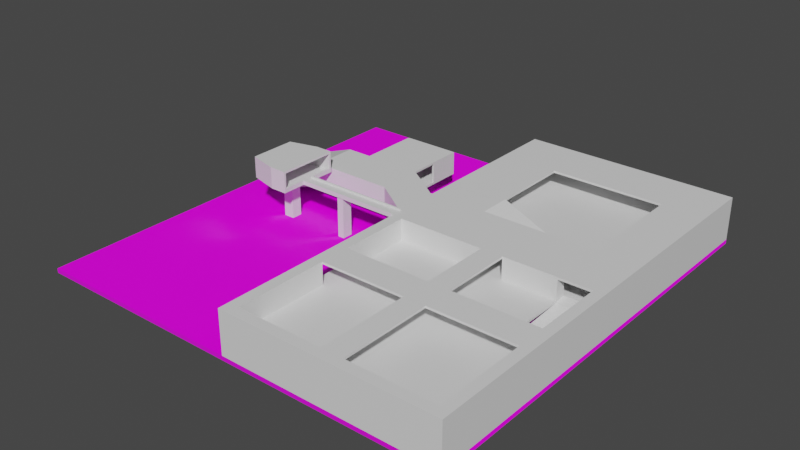 # Source: SimpleLevel.blend  (saved by Blender 3.1.7; exported with 4.5.12 LTS)
import bpy
from mathutils import Matrix  # noqa: F401  (used for matrix-valued properties, if any)

bpy.ops.wm.read_factory_settings(use_empty=True)
scene = bpy.context.scene
scene.name = 'Scene'

# ---- collections
col_collection = bpy.data.collections.new('Collection'); scene.collection.children.link(col_collection)

# ---- images (referenced by path relative to the original .blend; pixels are not part of the script)
import os
ASSET_DIR = os.environ.get("B2B_ASSET_DIR", "")  # directory of the original .blend (textures are referenced by path, not embedded)
HERE = os.path.dirname(os.path.abspath(__file__))  # packed textures are extracted next to this script under _unpacked/

def load_image(name, relpath, width, height, colorspace="sRGB"):
    """Load a texture the original file referenced (path relative to the .blend, or extracted next to this script)."""
    p = next((c for c in (os.path.join(HERE, relpath), os.path.join(ASSET_DIR, relpath)) if relpath and os.path.exists(c)), "")
    if p:
        img = bpy.data.images.load(p, check_existing=True)
        img.name = name
    else:  # same state as the original file: an image datablock whose file is absent (Cycles renders it pink)
        img = bpy.data.images.new(name, width, height)
        img.source = "FILE"
        img.filepath = "//" + (relpath or name)
    img.colorspace_settings.name = colorspace
    return img
img_concrete023_1k_color_jpg = load_image('Concrete023_1K_Color.jpg', 'Concrete023_1K_Color.jpg', 1024, 1024, 'sRGB')
img_concrete023_1k_normalgl_jpg = load_image('Concrete023_1K_NormalGL.jpg', 'Concrete023_1K_NormalGL.jpg', 1024, 1024, 'Non-Color')
img_concrete023_1k_roughness_jpg = load_image('Concrete023_1K_Roughness.jpg', 'Concrete023_1K_Roughness.jpg', 1024, 1024, 'Non-Color')

# ---- materials (node trees are filled in below, after node groups)
mat_ground = bpy.data.materials.new('Ground')
mat_ground.alpha_threshold = 0.0
mat_ground.use_backface_culling = True
mat_ground.use_transparent_shadow = False
mat_ground.line_color = (0.0, 0.0, 0.0, 1.0)
mat_walls = bpy.data.materials.new('walls')
mat_walls.use_transparent_shadow = False
mat_floor = bpy.data.materials.new('Floor')
mat_floor.use_transparent_shadow = False
mat_roof = bpy.data.materials.new('Roof')
mat_roof.use_transparent_shadow = False

# ---- material node trees
mat_ground.use_nodes = True; mat_ground.node_tree.nodes.clear()
_N = mat_ground.node_tree.nodes; _L = mat_ground.node_tree.links
n0 = _N.new('ShaderNodeTexImage'); n0.name = 'Image Texture'; n0.location = (-392, 253)
n0.image = img_concrete023_1k_color_jpg
n1 = _N.new('ShaderNodeOutputMaterial'); n1.name = 'Material Output'; n1.location = (398, 299)
n2 = _N.new('ShaderNodeBsdfPrincipled'); n2.name = 'Principled BSDF'; n2.location = (165, 275)
n2.distribution = 'GGX'
n2.subsurface_method = 'RANDOM_WALK_SKIN'
n2.inputs[3].default_value = 1.45
n2.inputs[27].default_value = (0.0, 0.0, 0.0, 1.0)
n2.inputs[28].default_value = 1.0
n3 = _N.new('ShaderNodeTexImage'); n3.name = 'Image Texture.002'; n3.location = (-183, -264)
n3.image = img_concrete023_1k_normalgl_jpg
n4 = _N.new('ShaderNodeTexImage'); n4.name = 'Image Texture.001'; n4.location = (-186, 6)
n4.image = img_concrete023_1k_roughness_jpg
_L.new(n2.outputs[0], n1.inputs[0])
_L.new(n0.outputs[0], n2.inputs[0])
_L.new(n3.outputs[0], n2.inputs[5])
_L.new(n4.outputs[0], n2.inputs[2])
n1.is_active_output = True
mat_walls.use_nodes = True; mat_walls.node_tree.nodes.clear()
_N = mat_walls.node_tree.nodes; _L = mat_walls.node_tree.links
n0 = _N.new('ShaderNodeBsdfPrincipled'); n0.name = 'Principled BSDF'; n0.location = (10, 300)
n0.distribution = 'GGX'
n0.subsurface_method = 'RANDOM_WALK_SKIN'
n0.inputs[3].default_value = 1.45
n0.inputs[27].default_value = (0.0, 0.0, 0.0, 1.0)
n0.inputs[28].default_value = 1.0
n1 = _N.new('ShaderNodeOutputMaterial'); n1.name = 'Material Output'; n1.location = (300, 300)
_L.new(n0.outputs[0], n1.inputs[0])
n1.is_active_output = True
mat_floor.use_nodes = True; mat_floor.node_tree.nodes.clear()
_N = mat_floor.node_tree.nodes; _L = mat_floor.node_tree.links
n0 = _N.new('ShaderNodeBsdfPrincipled'); n0.name = 'Principled BSDF'; n0.location = (10, 300)
n0.distribution = 'GGX'
n0.subsurface_method = 'RANDOM_WALK_SKIN'
n0.inputs[3].default_value = 1.45
n0.inputs[27].default_value = (0.0, 0.0, 0.0, 1.0)
n0.inputs[28].default_value = 1.0
n1 = _N.new('ShaderNodeOutputMaterial'); n1.name = 'Material Output'; n1.location = (300, 300)
_L.new(n0.outputs[0], n1.inputs[0])
n1.is_active_output = True
mat_roof.use_nodes = True; mat_roof.node_tree.nodes.clear()
_N = mat_roof.node_tree.nodes; _L = mat_roof.node_tree.links
n0 = _N.new('ShaderNodeBsdfPrincipled'); n0.name = 'Principled BSDF'; n0.location = (10, 300)
n0.distribution = 'GGX'
n0.subsurface_method = 'RANDOM_WALK_SKIN'
n0.inputs[3].default_value = 1.45
n0.inputs[27].default_value = (0.0, 0.0, 0.0, 1.0)
n0.inputs[28].default_value = 1.0
n1 = _N.new('ShaderNodeOutputMaterial'); n1.name = 'Material Output'; n1.location = (300, 300)
_L.new(n0.outputs[0], n1.inputs[0])
n1.is_active_output = True

# ---- world
world_world = bpy.data.worlds.new('World'); scene.world = world_world
world_world.use_nodes = True; world_world.node_tree.nodes.clear()
_N = world_world.node_tree.nodes; _L = world_world.node_tree.links
n0 = _N.new('ShaderNodeOutputWorld'); n0.name = 'World Output'; n0.location = (300, 300)
n1 = _N.new('ShaderNodeBackground'); n1.name = 'Background'; n1.location = (10, 300)
n1.inputs[0].default_value = (0.05088, 0.05088, 0.05088, 1.0)
_L.new(n1.outputs[0], n0.inputs[0])
n0.is_active_output = True
world_world.color = (0.05088, 0.05088, 0.05088)
world_world.use_sun_shadow = False
world_world.sun_shadow_jitter_overblur = 0.0

# ---- meshes
me_cube = bpy.data.meshes.new('Cube')
me_cube.from_pydata([(-100.0, 0.0, 1.0), (0.0, 100.0, 1.0), (100.0, 0.0, 1.0), (0.0, -100.0, 1.0), (100.0, 100.0, 1.0), (100.0, 100.0, -1.0), (100.0, -100.0, -1.0), (-100.0, 100.0, 1.0), (-100.0, 100.0, -1.0), (-100.0, -100.0, 1.0), (-100.0, -100.0, -1.0), (0.0, -5.0, 1.0), (100.0, -5.0, 1.0), (5.0, -100.0, 1.0), (5.0, -5.0, 1.0), (0.0, -52.0, 1.0), (5.0, -52.0, 1.0), (0.0, -38.0, 1.0), (5.0, -38.0, 1.0), (0.0, 0.5, 10.0), (100.0, -5.0, 10.0), (0.0, -52.0, 10.0), (0.0, -100.0, 10.0), (5.0, -100.0, 10.0), (0.0, -5.0, 10.0), (0.0, -38.0, 10.0), (5.0, -38.0, 10.0), (74.0, -30.0, 1.0), (95.0, -100.0, 1.0), (100.0, -100.0, 1.0), (100.0, -100.0, 10.0), (95.0, -100.0, 10.0), (95.0, -95.0, 10.0), (95.0, -95.0, 1.0), (5.0, -100.0, 1.0), (5.0, -100.0, 10.0), (5.0, -95.0, 10.0), (5.0, -95.0, 1.0), (97.5, -5.0, 1.0), (100.0, -5.0, 5.5), (97.5, -5.0, 10.0), (80.0, -5.0, 1.0), (95.0, -5.0, 1.0), (95.0, -30.0, 1.0), (1.606e-08, -52.0, 11.0), (1.606e-08, -100.0, 11.0), (5.0, -100.0, 11.0), (1.606e-08, -5.0, 11.0), (5.0, -5.0, 11.0), (1.606e-08, -38.0, 11.0), (5.0, -38.0, 11.0), (5.0, -100.0, 21.0), (100.0, -5.0, 11.0), (95.0, -100.0, 11.0), (100.0, -100.0, 11.0), (95.0, -95.0, 11.0), (5.0, -95.0, 11.0), (5.0, -100.0, 11.0), (95.0, -5.0, 11.0), (95.0, -30.0, 10.0), (95.0, -30.0, 11.0), (5.0, -30.0, 10.0), (5.0, -95.0, 10.0), (5.0, -30.0, 11.0), (5.0, -95.0, 11.0), (73.0, -30.0, 11.0), (5.0, -5.0, 10.0), (97.5, 3.338e-06, 10.0), (5.0, -2.527e-05, 10.0), (27.0, 22.0, 11.0), (73.0, -5.001, 11.0), (73.0, -5.001, 10.0), (50.0, 22.0, 11.0), (73.0, -0.0005441, 10.0), (100.0, 1.287e-05, 10.0), (95.0, -1.097e-05, 10.0), (4.217e-08, -100.0, 21.0), (100.0, 1.287e-05, 11.0), (95.0, -1.097e-05, 11.0), (80.0, -5.001, 11.0), (80.0, -0.0005975, 11.0), (80.0, -0.0005975, 10.0), (80.0, -5.001, 10.0), (80.0, -30.0, 10.0), (80.0, -30.0, 11.0), (73.0, -30.0, 10.0), (95.0, -5.001, 10.0), (100.0, 95.0, 11.0), (0.0003664, 95.0, 11.0), (27.0, 37.0, 11.0), (95.0, 95.0, 10.0), (97.5, 95.0, 10.0), (5.0, 95.0, 10.0), (100.0, 95.0, 10.0), (73.0, 21.0, 20.0), (73.0, 95.0, 10.0), (0.0003282, 95.0, 10.0), (95.0, 95.0, 11.0), (80.0, 95.0, 11.0), (80.0, 95.0, 10.0), (97.5, 100.0, 11.0), (100.0, 100.0, 11.0), (0.0003829, 100.0, 11.0), (5.0, 100.0, 11.0), (97.5, 100.0, 10.0), (5.0, 100.0, 10.0), (100.0, 100.0, 10.0), (73.0, 100.0, 11.0), (73.0, 100.0, 10.0), (0.0003448, 100.0, 10.0), (80.0, 100.0, 11.0), (80.0, 100.0, 10.0), (95.0, 100.0, 11.0), (95.0, 100.0, 10.0), (97.5, -8.377e-06, 1.0), (95.0, 95.0, 0.9999), (97.5, 95.0, 0.9999), (73.0, 100.0, 0.9999), (73.0, 95.0, 0.9999), (100.0, 95.0, 0.9999), (5.0, 95.0, 0.9999), (5.0, 100.0, 0.9999), (80.0, 95.0, 0.9999), (97.5, 100.0, 0.9999), (80.0, 100.0, 0.9999), (95.0, 100.0, 0.9999), (3.414e-08, -100.0, 20.0), (5.0, -100.0, 20.0), (-27.42, -5.0, 20.0), (5.0, -5.0, 20.0), (3.414e-08, -38.0, 20.0), (5.0, -38.0, 20.0), (100.0, -5.0, 20.0), (95.0, -100.0, 20.0), (100.0, -100.0, 20.0), (95.0, -95.0, 20.0), (5.0, -95.0, 20.0), (5.0, -100.0, 20.0), (95.0, -30.0, 20.0), (95.0, -5.0, 20.0), (100.0, 1.866e-05, 20.0), (-27.42, 2.42e-05, 20.0), (5.0, -1.949e-05, 20.0), (73.0, -5.001, 20.0), (73.0, -0.0005383, 20.0), (100.0, 95.0, 20.0), (0.0003664, 95.0, 20.0), (5.0, 95.0, 20.0), (73.0, 95.0, 20.0), (5.0, 100.0, 20.0), (73.0, 100.0, 20.0), (80.0, 95.0, 20.0), (95.0, 95.0, 20.0), (97.5, 100.0, 20.0), (100.0, 100.0, 20.0), (0.0003829, 100.0, 20.0), (95.0, 100.0, 20.0), (80.0, 100.0, 20.0), (4.217e-08, -5.0, 21.0), (5.0, -5.0, 21.0), (4.217e-08, -38.0, 21.0), (5.0, -38.0, 21.0), (97.5, -5.0, 21.0), (100.0, -5.0, 21.0), (95.0, -100.0, 21.0), (100.0, -100.0, 21.0), (95.0, -95.0, 21.0), (5.0, -95.0, 21.0), (5.0, -100.0, 21.0), (95.0, -30.0, 21.0), (95.0, -5.0, 21.0), (97.5, 9.833e-06, 21.0), (100.0, 1.937e-05, 21.0), (3.819e-05, 1.937e-05, 21.0), (5.0, -1.878e-05, 21.0), (73.0, -5.001, 21.0), (73.0, -0.0005376, 21.0), (80.0, -5.001, 21.0), (97.5, 95.0, 21.0), (100.0, 95.0, 21.0), (0.0003664, 95.0, 21.0), (5.0, 95.0, 21.0), (73.0, 95.0, 21.0), (5.0, 100.0, 21.0), (73.0, 100.0, 21.0), (80.0, 95.0, 21.0), (95.0, 95.0, 21.0), (97.5, 100.0, 21.0), (100.0, 100.0, 21.0), (0.0003829, 100.0, 21.0), (80.0, 100.0, 21.0), (95.0, 100.0, 21.0), (55.0, -5.0, 11.0), (55.0, -0.0003686, 11.0), (55.0, -0.0003628, 20.0), (55.0, -5.0, 20.0), (55.0, -0.0003621, 21.0), (45.0, -5.0, 11.0), (45.0, -0.0002923, 11.0), (45.0, -5.0, 20.0), (45.0, -0.0002865, 20.0), (45.0, -5.0, 21.0), (45.0, -0.0002858, 21.0), (5.0, -52.0, 10.0), (5.0, -52.0, 11.0), (5.0, 30.0, 10.0), (0.0001641, 30.0, 10.0), (5.0, 40.0, 10.0), (0.0002509, 40.0, 10.0), (5.0, 40.0, 0.9999), (-5.239e-11, -1.027e-05, 1.0), (5.0, -3.555e-05, 1.0), (0.0003282, 95.0, 0.9999), (0.0002509, 40.0, 0.9999), (5.0, 30.0, 0.9999), (0.0001641, 30.0, 0.9999), (73.0, -0.0005441, 11.0), (5.0, -2.527e-05, 11.0), (73.0, 95.0, 11.0), (5.0, 95.0, 11.0), (73.0, 21.0, 21.0), (27.0, 22.0, 21.0), (50.0, 37.0, 11.0), (27.0, 37.0, 21.0), (0.0002045, 21.0, 20.0), (5.0, 21.0, 20.0), (80.0, 21.0, 20.0), (5.0, 21.0, 21.0), (0.0002045, 21.0, 21.0), (80.0, 21.0, 21.0), (55.0, 21.0, 21.0), (55.0, 21.0, 20.0), (45.0, 21.0, 21.0), (45.0, 21.0, 20.0), (80.0, 22.0, 21.0), (73.0, 22.0, 21.0), (0.0002124, 21.5, 21.0), (5.0, 22.0, 21.0), (0.0002124, 21.5, 20.0), (5.0, 22.0, 20.0), (80.0, 22.0, 20.0), (73.0, 22.0, 20.0), (55.0, 22.0, 21.0), (45.0, 22.0, 21.0), (45.0, 22.0, 20.0), (27.0, 22.0, 20.0), (80.0, -5.0, 20.0), (55.0, -5.0, 21.0), (95.0, -0.0007019, 21.0), (55.0, 22.0, 20.0), (95.0, -0.0007019, 20.0), (80.0, -0.0005875, 21.0), (80.0, -0.0005875, 20.0), (-30.58, -5.0, 20.0), (-30.58, -2.408e-05, 20.0), (-58.0, -5.0, 21.0), (-58.0, -3.016e-05, 21.0), (-63.0, -5.0, 21.0), (-63.0, 3.087e-05, 21.0), (-63.0, 3.016e-05, 20.0), (-63.0, -5.0, 20.0), (-58.0, 11.0, 20.0), (-58.0, 11.0, 21.0), (-58.0, -16.0, 20.0), (-58.0, -16.0, 21.0), (-70.78, -12.78, 21.0), (-70.78, 7.778, 21.0), (-70.78, 7.778, 20.0), (-70.78, -12.78, 20.0), (-58.0, 11.97, 20.0), (-58.0, 11.97, 21.0), (-58.0, -16.97, 20.0), (-58.0, -16.97, 21.0), (-71.57, -13.39, 21.0), (-71.57, 8.393, 21.0), (-71.57, 8.393, 20.0), (-71.57, -13.39, 20.0), (-70.78, -12.78, 22.0), (-70.78, 7.778, 22.0), (-58.0, -16.0, 22.0), (-58.0, -16.97, 22.0), (-58.0, 11.0, 22.0), (-71.57, -13.39, 22.0), (-71.57, 8.393, 22.0), (-58.0, 11.97, 22.0), (-58.0, 11.0, 29.0), (-70.78, 7.778, 29.0), (-58.0, 11.97, 29.0), (-71.57, 8.393, 29.0), (-58.0, -16.0, 29.0), (-58.0, -16.97, 29.0), (-70.78, -12.78, 29.0), (-71.57, -13.39, 29.0), (-58.0, 11.0, 30.0), (-70.78, 7.778, 30.0), (-58.0, 11.97, 30.0), (-71.57, 8.393, 30.0), (-58.0, -16.0, 30.0), (-58.0, -16.97, 30.0), (-70.78, -12.78, 30.0), (-71.57, -13.39, 30.0), (-58.0, -5.0, 1.0), (-58.0, -3.087e-05, 1.0), (-63.0, -5.0, 1.0), (-63.0, 3.016e-05, 1.0), (-51.0, -0.0001136, 20.0), (-51.0, -0.0001129, 21.0), (-51.0, -5.0, 20.0), (-51.0, -5.0, 21.0), (-51.0, 11.0, 20.0), (-51.0, 11.0, 21.0), (-51.0, -16.0, 20.0), (-51.0, -16.0, 21.0), (-51.0, -16.97, 20.0), (-51.0, -16.97, 21.0), (-51.0, 11.97, 20.0), (-51.0, 11.97, 21.0), (-51.0, -16.97, 22.0), (-51.0, -16.0, 22.0), (-51.0, 11.97, 22.0), (-51.0, 11.0, 29.0), (-51.0, -16.97, 29.0), (-51.0, 11.0, 30.0), (3.414e-08, -5.0, 20.0), (-58.0, -3.087e-05, 20.0), (-58.0, -5.0, 20.0), (-27.42, -5.0, 1.0), (-27.42, 2.42e-05, 1.0), (-30.58, -2.408e-05, 1.0), (-30.58, -5.0, 1.0), (-50.0, -0.0001249, 21.0), (-50.0, -5.0, 21.0), (-50.0, 11.0, 20.0), (-50.0, 11.0, 21.0), (-50.0, -16.0, 20.0), (-50.0, -16.0, 21.0), (-50.0, -16.97, 20.0), (-50.0, -16.97, 21.0), (-50.0, 11.97, 20.0), (-50.0, 11.97, 21.0), (-50.0, -16.0, 29.0), (-50.0, -16.97, 29.0), (-51.0, -16.97, 30.0), (-50.0, -16.97, 30.0), (-51.0, 11.97, 29.0), (-50.0, 11.97, 29.0), (-50.0, 11.0, 29.0), (-51.0, 11.97, 30.0), (-50.0, 11.97, 30.0), (-50.0, 11.0, 30.0), (-51.0, -16.0, 29.0), (-50.0, -16.0, 30.0), (-51.0, -16.0, 30.0), (27.0, 95.0, 20.0), (27.0, 95.0, 21.0), (73.0, 75.0, 21.0), (73.0, 75.0, 20.0), (80.0, 75.0, 20.0), (80.0, 75.0, 21.0), (27.0, 75.0, 20.0), (27.0, 75.0, 21.0), (-0.0001068, -52.0, 20.0), (5.0, -52.0, 20.0), (-0.0001068, -52.0, 21.0), (5.0, -52.0, 21.0), (0.0002045, 21.0, 11.0), (5.0, 21.0, 11.0), (5.0, 22.0, 11.0), (0.0002124, 21.5, 11.0), (-50.0, -5.0, 20.0), (-50.0, -6.109e-06, 20.0), (5.301e-07, -5.5, 20.0), (5.381e-07, -5.5, 21.0), (-50.0, 0.5, 21.0), (-50.0, -5.5, 20.0), (-50.0, -5.5, 21.0), (-50.0, 0.5, 20.0), (-50.0, -5.396e-06, 22.0), (3.819e-05, 1.937e-05, 22.0), (4.217e-08, -5.0, 22.0), (-50.0, 0.5, 22.0), (3.769e-05, 0.5, 22.0), (5.381e-07, -5.5, 22.0), (-50.0, -5.5, 22.0), (-51.0, -5.0, 22.0), (-51.0, 11.0, 22.0), (-51.0, -0.0001123, 22.0), (-50.0, -16.0, 22.0), (-50.0, -5.0, 22.0), (-50.0, 11.0, 22.0), (-71.57, 8.393, 28.0), (-70.78, 7.778, 28.0), (-71.57, -13.39, 28.0), (-70.78, -12.78, 28.0), (95.0, -38.0, 20.0), (95.0, -38.0, 21.0), (95.0, -52.0, 20.0), (95.0, -52.0, 21.0), (45.0, -38.0, 21.0), (45.0, -38.0, 20.0), (55.0, -38.0, 21.0), (55.0, -38.0, 20.0), (45.0, -95.0, 21.0), (45.0, -95.0, 20.0), (55.0, -95.0, 21.0), (55.0, -95.0, 20.0), (45.0, -52.0, 21.0), (45.0, -52.0, 20.0), (55.0, -52.0, 21.0), (55.0, -52.0, 20.0), (-1.0, 21.5, 20.0), (-1.0, 21.0, 20.0), (-1.0, 21.5, 11.0), (-1.0, 21.0, 11.0), (0.0002124, 21.5, 10.0), (0.0002045, 21.0, 10.0), (-1.0, 21.5, 10.0), (-1.0, 21.0, 10.0), (-1.0, 1.0, 11.0), (5.196e-05, 1.0, 11.0), (-1.0, 1.0, 10.0), (5.196e-05, 1.0, 10.0), (-0.9998, 21.0, 21.0), (-0.9998, 21.5, 21.0), (4.956e-05, 0.5, 20.0), (4.957e-05, 0.5, 21.0), (-1.0, 0.5, 21.0), (-1.0, 0.5, 11.0), (4.433e-05, 0.5, 11.0), (-1.0, 0.5, 10.0), (-1.0, 1.0, 20.0), (5.196e-05, 1.0, 20.0), (-1.0, 0.5, 20.0), (-11.0, 28.5, 20.0), (-11.0, 28.0, 20.0), (-11.0, 28.5, 11.0), (-11.0, 28.0, 11.0), (-11.0, 28.5, 10.0), (-11.0, 28.0, 10.0), (-11.0, 8.0, 11.0), (-11.0, 8.0, 10.0), (-11.0, 28.0, 21.0), (-11.0, 28.5, 21.0), (-11.0, 7.5, 20.0), (-11.0, 7.5, 21.0), (-11.0, 7.5, 11.0), (-11.0, 7.5, 10.0), (-11.0, 8.0, 20.0), (-20.0, 34.5, 20.0), (-20.0, 34.0, 20.0), (-20.0, 34.5, 11.0), (-20.0, 34.0, 11.0), (-20.0, 34.5, 10.0), (-20.0, 34.0, 10.0), (-20.0, 14.0, 11.0), (-20.0, 14.0, 10.0), (-20.0, 34.0, 21.0), (-20.0, 34.5, 21.0), (-20.0, 13.5, 21.0), (-20.0, 13.5, 11.0), (-20.0, 13.5, 10.0), (-20.0, 13.5, 20.0), (-20.0, 14.0, 20.0), (-21.0, 34.0, 11.0), (-31.0, 44.0, 10.0), (-21.0, 14.0, 11.0), (-21.0, 14.0, 10.0), (-21.0, 13.5, 21.0), (-21.0, 34.0, 21.0), (-21.0, 13.5, 11.0), (-21.0, 13.5, 10.0), (-21.0, 13.5, 20.0), (-21.0, 14.0, 20.0), (-46.0, 34.0, 11.0), (-36.0, 44.0, 10.0), (-46.0, 14.0, 11.0), (-46.0, 14.0, 10.0), (-46.0, 13.5, 21.0), (-46.0, 34.0, 21.0), (-46.0, 13.5, 11.0), (-46.0, 13.5, 10.0), (-46.0, 13.5, 20.0), (-46.0, 14.0, 20.0), (-20.0, 62.0, 11.0), (-20.0, 62.0, 10.0), (-21.0, 62.0, 11.0), (-31.0, 52.0, 10.0), (-20.0, 62.0, 20.0), (-20.0, 62.0, 21.0), (-21.0, 62.0, 21.0), (-46.0, 62.0, 21.0), (-46.0, 62.0, 11.0), (-36.0, 52.0, 10.0), (-46.0, 62.0, 20.0), (-21.0, 34.5, 20.0), (-21.0, 34.0, 20.0), (-21.0, 34.5, 11.0), (-47.0, 62.0, 21.0), (-47.0, 34.0, 21.0), (-47.0, 34.0, 11.0), (-47.0, 34.0, 10.0), (-47.0, 14.0, 11.0), (-47.0, 14.0, 10.0), (-47.0, 13.5, 20.0), (-47.0, 13.5, 21.0), (-47.0, 13.5, 11.0), (-47.0, 13.5, 10.0), (-47.0, 14.0, 20.0), (-47.0, 62.0, 11.0), (-47.0, 62.0, 10.0), (-46.0, 34.5, 11.0), (-47.0, 34.5, 11.0), (-46.0, 34.5, 20.0), (-46.0, 34.0, 20.0), (-47.0, 34.5, 20.0), (-47.0, 34.0, 20.0), (-47.0, 34.5, 21.0), (-47.0, 63.0, 11.0), (-46.0, 63.0, 11.0), (-46.0, 63.0, 10.0), (-47.0, 63.0, 10.0), (-20.0, 63.0, 11.0), (-20.0, 63.0, 10.0), (-21.0, 63.0, 11.0), (-21.0, 63.0, 10.0), (-20.0, 48.0, 11.0), (-21.0, 48.0, 11.0), (-21.0, 62.0, 20.0), (-21.0, 48.0, 20.0), (-20.0, 48.0, 20.0), (-47.0, 62.0, 20.0), (-47.0, 63.0, 20.0), (-46.0, 63.0, 20.0), (-21.0, 63.0, 20.0), (-20.0, 63.0, 20.0), (-47.0, 63.0, 21.0), (-46.0, 63.0, 21.0), (-21.0, 63.0, 21.0), (-20.0, 63.0, 21.0), (-47.0, 34.5, 10.0), (-59.0, 34.5, 21.0), (-59.0, 34.0, 21.0), (-59.0, 34.0, 11.0), (-59.0, 34.0, 10.0), (-59.0, 14.0, 11.0), (-59.0, 14.0, 10.0), (-59.0, 13.5, 20.0), (-59.0, 13.5, 21.0), (-59.0, 13.5, 11.0), (-59.0, 13.5, 10.0), (-59.0, 14.0, 20.0), (-59.0, 34.5, 11.0), (-59.0, 34.5, 20.0), (-59.0, 34.0, 20.0), (-59.0, 34.5, 10.0), (-84.0, 34.5, 12.0), (-84.0, 34.0, 12.0), (-84.0, 34.0, 2.0), (-84.0, 34.0, 1.0), (-84.0, 14.0, 2.0), (-84.0, 14.0, 1.0), (-84.0, 13.5, 11.0), (-84.0, 13.5, 12.0), (-84.0, 13.5, 2.0), (-84.0, 13.5, 1.0), (-84.0, 14.0, 11.0), (-84.0, 34.5, 2.0), (-84.0, 34.5, 11.0), (-84.0, 34.0, 11.0), (-84.0, 34.5, 1.0), (-88.0, 34.0, 1.0), (-88.0, 14.0, 1.0), (-88.0, 13.5, 1.0), (-88.0, 34.5, 1.0), (-46.0, 34.0, 10.0), (-21.0, 34.0, 10.0), (-46.0, 62.0, 10.0), (-21.0, 62.0, 10.0), (-36.0, 44.0, 1.001), (-31.0, 44.0, 1.001), (-36.0, 52.0, 1.001), (-31.0, 52.0, 1.001), (-84.0, 13.5, 3.0), (-84.0, 14.0, 3.0), (-84.0, 34.5, 3.0), (-84.0, 34.0, 3.0), (-88.0, 34.0, 2.0), (-88.0, 34.5, 2.0), (-88.0, 14.0, 2.0), (-88.0, 13.5, 2.0), (-46.0, 41.5, 11.0), (-47.0, 41.5, 11.0), (-46.0, 41.5, 20.0), (-47.0, 41.5, 20.0), (-47.0, 41.5, 12.78), (-46.0, 41.5, 12.78), (-46.0, 62.0, 11.0), (-47.0, 62.0, 11.0), (-47.0, 62.0, 12.78), (-46.0, 62.0, 12.78)], [(117, 124)], [(1, 7, 0, 210), (4, 1, 210, 2), (13, 16, 203, 23), (210, 0, 9, 3, 15, 17, 11), (8, 5, 6, 10), (6, 29, 13, 3, 9, 10), (5, 4, 2, 12, 29, 6), (8, 7, 1, 4, 5), (10, 9, 0, 7, 8), (12, 38, 42, 41, 14, 18, 16, 13, 29), (18, 17, 15, 16), (15, 3, 22, 21), (74, 19, 24, 66, 82, 86, 40, 20), (12, 39, 20, 30, 29), (210, 11, 24, 19), (2, 210, 19, 74), (12, 2, 74, 20, 39), (25, 26, 203, 21), (65, 85, 71, 70), (18, 14, 66, 26), (16, 15, 21, 203), (14, 11, 24, 66), (17, 18, 26, 25), (11, 17, 25, 24), (3, 13, 23, 22), (28, 29, 30, 31), (36, 35, 57, 56), (33, 28, 34, 37), (42, 38, 12, 29, 28, 33), (86, 42, 33, 32, 59), (36, 37, 34, 35), (28, 31, 35, 34), (32, 33, 37, 36), (31, 30, 54, 53), (14, 41, 82, 66), (86, 82, 27, 43), (82, 41, 27), (42, 86, 43), (41, 42, 43, 27), (70, 79, 246, 143), (60, 55, 135, 138), (79, 80, 252, 246), (217, 428, 424, 142), (21, 22, 45, 44), (30, 20, 52, 54), (22, 23, 46, 45), (66, 24, 19, 68), (20, 40, 67, 74), (86, 58, 78, 75), (23, 203, 204, 46), (203, 21, 44, 204), (35, 31, 53, 57), (24, 25, 49, 47), (32, 36, 56, 55), (26, 66, 48, 50), (86, 59, 60, 58), (61, 62, 64, 63), (59, 32, 62, 61, 85), (55, 60, 65, 63, 64), (32, 55, 64, 62), (60, 59, 85, 65), (70, 71, 66, 48), (85, 61, 66, 71), (63, 65, 70, 48), (61, 63, 48, 66), (205, 68, 211, 214), (24, 47, 428, 19), (102, 88, 146, 155), (217, 48, 70, 216), (66, 68, 73, 71), (428, 217, 219, 88), (216, 80, 98, 218), (45, 46, 127, 126), (97, 78, 250, 152), (52, 20, 74, 77), (40, 86, 75, 67), (55, 56, 136, 135), (80, 79, 82), (100, 112, 156, 153), (73, 68, 205, 207, 92, 95), (71, 73, 81, 82), (82, 81, 75, 86), (79, 70, 65, 84), (71, 82, 83, 85), (86, 75, 78), (82, 79, 84, 83), (80, 82, 86, 78), (80, 78, 97, 98), (65, 85, 83, 84), (218, 98, 151, 148), (92, 96, 212, 120), (44, 45, 126, 361), (88, 219, 147, 146), (93, 74, 2, 119), (57, 53, 133, 137), (81, 73, 95, 99), (67, 75, 90, 91), (19, 428, 88, 96, 208, 206), (56, 57, 137, 136), (95, 92, 120, 118), (75, 78, 97, 90), (75, 81, 99, 90), (77, 74, 93, 87), (226, 94, 241, 240), (105, 109, 102, 103), (105, 103, 107, 108), (106, 104, 100, 101), (104, 113, 112, 100), (108, 107, 110, 111), (111, 110, 112, 113), (99, 95, 108, 111), (96, 88, 102, 109), (104, 106, 4, 123), (97, 90, 113, 112), (52, 77, 140, 132), (90, 113, 125, 115), (67, 91, 116, 114), (143, 175, 247, 195), (87, 93, 106, 101), (120, 212, 1, 121), (118, 120, 121, 117), (2, 114, 116, 119), (116, 115, 125, 123), (115, 122, 124, 125), (119, 116, 123, 4), (91, 90, 115, 116), (105, 108, 117, 121), (108, 95, 118, 117), (109, 105, 121, 1), (96, 109, 1, 212), (90, 99, 122, 115), (106, 93, 119, 4), (74, 67, 114, 2), (113, 104, 123, 125), (99, 111, 124, 122), (111, 113, 125, 124), (136, 137, 168, 167), (156, 152, 186, 191), (132, 140, 172, 163), (140, 145, 179, 172), (185, 151, 252, 251), (134, 132, 163, 165), (155, 146, 180, 189), (70, 143, 195, 192), (151, 185, 358, 357), (133, 134, 165, 164), (48, 217, 198, 197), (330, 370, 324, 256), (130, 131, 362, 361), (145, 154, 188, 179), (194, 196, 230, 231), (46, 204, 362, 127), (78, 58, 139, 250), (80, 216, 144, 252), (101, 100, 153, 154), (204, 44, 361, 362), (98, 97, 152, 151), (219, 218, 148, 353, 147), (103, 102, 155, 149), (47, 49, 130, 323), (77, 87, 145, 140), (110, 107, 150, 157), (50, 48, 129, 131), (97, 112, 156, 152), (58, 60, 138, 139), (428, 47, 323, 424), (49, 50, 131, 130), (174, 159, 201, 202), (53, 54, 134, 133), (112, 110, 157, 156), (107, 103, 149, 150), (54, 52, 132, 134), (87, 101, 154, 145), (364, 363, 76, 51), (159, 158, 160, 161), (163, 162, 170, 169, 166, 164, 165), (164, 166, 167, 168), (158, 159, 174, 173), (171, 172, 179, 178), (162, 163, 172, 171), (170, 162, 171, 248), (176, 175, 177, 251), (180, 181, 183, 189), (182, 185, 190, 184), (178, 179, 188, 187), (181, 354, 182, 184, 183), (248, 171, 178, 186), (186, 178, 187, 191), (185, 186, 191, 190), (137, 133, 164, 168), (361, 126, 76, 363), (246, 252, 251, 177), (135, 136, 167, 166), (154, 153, 187, 188), (126, 127, 51, 76), (143, 246, 177, 175), (138, 135, 166, 169), (149, 155, 189, 183), (252, 144, 94, 226), (150, 149, 183, 184), (127, 362, 364, 51), (139, 170, 177, 246), (153, 156, 191, 187), (146, 147, 181, 180), (139, 138, 169, 170), (157, 150, 184, 190), (323, 130, 160, 158), (182, 354, 360, 355), (156, 157, 190, 191), (131, 129, 159, 161), (193, 192, 195, 194), (194, 195, 247, 196), (175, 176, 196, 247), (200, 142, 225, 233), (144, 216, 193, 194), (216, 70, 192, 193), (244, 243, 242, 249), (197, 198, 200, 199), (129, 48, 197, 199), (159, 129, 199, 201), (176, 251, 229, 220), (217, 142, 200, 198), (26, 50, 204, 203), (50, 49, 44, 204), (49, 25, 21, 44), (206, 205, 214, 215), (205, 206, 208, 207), (209, 213, 212, 120), (211, 210, 215, 214), (207, 208, 213, 209), (19, 206, 215, 210), (208, 96, 212, 213), (92, 207, 209, 120), (68, 19, 210, 211), (72, 69, 217, 216), (89, 222, 218, 219), (222, 72, 216, 218), (69, 89, 219, 217), (221, 72, 222, 223), (69, 72, 221), (89, 69, 221, 223), (222, 89, 223), (229, 226, 240, 234), (94, 231, 249, 241), (233, 225, 239, 245, 244), (144, 194, 231, 94), (173, 174, 227, 228), (142, 424, 224, 225), (200, 233, 231, 194), (174, 202, 232, 227), (251, 252, 226, 229), (196, 176, 220, 230), (424, 173, 228, 224), (245, 239, 147, 353), (240, 241, 235, 234), (235, 241, 249, 242), (245, 221, 243, 244), (233, 244, 249, 231), (228, 236, 423, 422), (231, 230, 242, 249), (220, 229, 234, 235), (227, 232, 243, 221, 237), (230, 220, 235, 242), (225, 224, 365, 366), (228, 227, 237, 236), (221, 245, 353, 354), (238, 236, 180, 146), (239, 238, 146, 147), (236, 237, 181, 180), (237, 221, 354, 181), (151, 152, 250, 252), (186, 185, 251, 248), (252, 250, 248, 251), (202, 201, 247, 196), (243, 232, 230, 242), (247, 201, 398, 400), (232, 202, 196, 230), (199, 200, 194, 195), (152, 186, 248, 250), (250, 139, 246, 252), (170, 248, 251, 177), (255, 256, 258, 257), (128, 253, 329, 326), (369, 331, 255, 325), (158, 173, 330, 256, 255, 331), (255, 257, 265, 264), (324, 325, 301, 302), (324, 259, 267, 261), (257, 258, 266, 265), (290, 280, 317, 321), (268, 263, 271, 276), (324, 261, 309, 305), (271, 263, 311, 313), (279, 289, 350, 318), (259, 260, 268, 267), (260, 325, 263, 268), (258, 256, 262, 266), (275, 276, 273, 274), (270, 269, 275, 274), (271, 272, 273, 276), (266, 262, 281, 278), (270, 284, 319, 316), (261, 267, 275, 269), (273, 272, 280, 282), (267, 268, 276, 275), (278, 281, 285, 286), (277, 278, 283, 282), (277, 282, 292, 291), (265, 266, 278, 277), (270, 274, 283, 284), (274, 273, 282, 283), (264, 265, 277, 279), (272, 271, 313, 314), (284, 287, 344, 319), (298, 290, 321, 342), (284, 283, 288, 287), (283, 278, 286, 288), (292, 290, 298, 300), (279, 277, 291, 289), (289, 285, 320, 350), (282, 280, 290, 292), (294, 293, 295, 296), (299, 297, 293, 294), (300, 299, 294, 296), (287, 288, 296, 295), (297, 299, 300, 298), (287, 295, 347, 344), (292, 300, 296, 288), (291, 299, 294, 286), (269, 270, 316, 315), (289, 291, 286, 285), (288, 286, 391, 390), (302, 301, 303, 304), (259, 324, 302, 304), (260, 259, 304, 303), (325, 260, 303, 301), (314, 312, 318, 317), (309, 315, 338, 332), (312, 335, 387, 318), (306, 305, 370, 330), (315, 316, 339, 338), (310, 316, 319, 385), (320, 344, 347, 322), (385, 319, 344, 320), (317, 318, 350, 321), (321, 350, 352, 342), (352, 350, 320, 322), (255, 264, 312, 308), (281, 262, 310, 385), (325, 255, 308, 307), (297, 298, 342, 352), (262, 256, 306, 310), (256, 324, 305, 306), (263, 325, 307, 311), (295, 293, 322, 347), (280, 272, 314, 317), (264, 279, 318, 312), (285, 281, 385, 320), (261, 269, 315, 309), (293, 297, 352, 322), (128, 141, 424, 323), (141, 254, 324, 370, 424), (254, 253, 325, 324), (253, 128, 323, 369, 325), (327, 326, 329, 328), (254, 141, 327, 328), (253, 254, 328, 329), (141, 128, 326, 327), (334, 335, 337, 336), (330, 370, 332, 333), (369, 331, 335, 334), (333, 332, 338, 339), (313, 311, 334, 336), (314, 313, 336, 337), (307, 308, 331, 369), (335, 331, 388, 387), (337, 335, 340, 341), (339, 316, 344, 345), (311, 307, 369, 334), (305, 309, 332, 370), (335, 312, 350, 340), (312, 314, 321, 350), (314, 337, 341, 321), (352, 342, 343, 351), (321, 341, 343, 342), (341, 340, 351, 343), (340, 350, 352, 351), (346, 345, 348, 349), (333, 339, 345, 346), (310, 333, 346, 320), (316, 310, 320, 344), (347, 322, 349, 348), (345, 344, 347, 348), (346, 349, 351, 340), (349, 322, 352, 351), (320, 346, 340, 350), (147, 353, 354, 181), (356, 357, 358, 355), (359, 356, 355, 360), (185, 182, 355, 358), (354, 353, 359, 360), (353, 148, 356, 359), (148, 151, 357, 356), (361, 362, 364, 363), (160, 130, 361, 363), (161, 160, 363, 364), (362, 131, 394, 396), (366, 365, 368, 367), (238, 368, 412, 410), (368, 238, 146, 88), (239, 225, 366, 367), (367, 368, 88, 219), (239, 367, 219, 147), (173, 424, 425), (331, 369, 374, 375), (371, 372, 375, 374), (425, 424, 376, 373), (369, 323, 371, 374), (375, 372, 382, 383), (370, 330, 373, 376), (372, 158, 379, 382), (323, 158, 372, 371), (424, 370, 376), (377, 378, 381, 380), (379, 388, 383, 382), (373, 330, 377, 380), (425, 373, 380, 381), (173, 425, 381, 378), (331, 375, 383, 388), (330, 173, 378, 377), (158, 331, 388, 379), (384, 318, 387, 388), (385, 386, 377, 389), (333, 310, 385, 389), (308, 312, 318, 384), (330, 333, 389, 377), (331, 308, 384, 388), (306, 330, 377, 386), (310, 306, 386, 385), (393, 392, 390, 391), (291, 292, 392, 393), (292, 288, 390, 392), (286, 291, 393, 391), (394, 395, 397, 396), (364, 362, 396, 397), (161, 364, 397, 395), (131, 161, 395, 394), (398, 399, 401, 400), (201, 199, 399, 398), (195, 247, 400, 401), (199, 195, 401, 399), (402, 403, 405, 404), (406, 408, 409, 407), (405, 403, 407, 409), (402, 404, 408, 406), (404, 405, 409, 408), (403, 402, 406, 407), (417, 420, 440, 438), (365, 224, 411, 413), (224, 238, 410, 411), (412, 368, 414, 416), (414, 415, 417, 416), (415, 365, 419, 421), (432, 426, 444, 443), (368, 365, 415, 414), (421, 419, 428, 19), (417, 415, 421, 420), (365, 413, 418, 419), (412, 416, 437, 435), (429, 427, 445, 446), (411, 224, 424, 432), (236, 238, 410, 423), (424, 425, 426, 432), (432, 430, 447, 443), (228, 422, 426, 425), (224, 228, 425, 424), (428, 427, 429, 19), (420, 421, 19, 429), (411, 432, 443, 434), (428, 419, 431, 424), (431, 430, 432, 424), (427, 428, 424, 432), (419, 418, 430, 431), (423, 410, 433, 442), (442, 433, 448, 457), (435, 437, 452, 450), (444, 441, 456, 458), (437, 438, 453, 452), (443, 444, 458, 461), (447, 439, 454, 462), (433, 435, 450, 448), (420, 429, 446, 440), (427, 432, 443, 445), (418, 413, 436, 439), (430, 418, 439, 447), (416, 417, 438, 437), (422, 423, 442, 441), (413, 411, 434, 436), (426, 422, 441, 444), (410, 412, 435, 433), (451, 449, 495, 463), (451, 450, 452, 453), (455, 460, 470, 466), (449, 456, 457, 448), (459, 461, 471, 469), (460, 459, 469, 470), (449, 495, 527, 487), (446, 445, 459, 460), (434, 443, 461, 449), (440, 446, 460, 455), (438, 440, 455, 453), (443, 447, 462, 461), (439, 436, 451, 454), (436, 434, 449, 451), (445, 443, 461, 459), (441, 442, 457, 456), (471, 472, 482, 481), (575, 466, 476, 574), (473, 463, 526, 485, 491, 510), (467, 468, 478, 477), (449, 461, 471, 495), (461, 458, 467, 471), (462, 454, 465, 472), (453, 455, 466, 575), (458, 456, 468, 467), (451, 453, 484, 483, 525), (454, 451, 463, 465), (461, 462, 472, 471), (477, 478, 498, 504), (490, 493, 530, 497), (481, 477, 504, 503), (510, 491, 508, 511), (470, 469, 479, 480), (495, 471, 481, 513), (465, 463, 473, 475), (469, 471, 481, 479), (478, 468, 489, 490), (466, 470, 480, 476), (471, 467, 477, 481), (472, 465, 475, 482), (518, 517, 531, 532), (489, 527, 493, 490), (488, 487, 527, 489), (577, 576, 519, 524), (482, 475, 501, 507), (485, 526, 528, 527), (474, 492, 580, 578), (468, 456, 488, 489), (453, 575, 577, 484), (509, 508, 517, 520), (495, 513, 493, 527), (456, 449, 487, 488), (495, 494, 496, 463), (449, 448, 494, 495), (448, 450, 496, 494), (450, 451, 463, 496), (504, 498, 541, 547), (539, 500, 543, 554), (503, 504, 547, 546), (505, 503, 546, 548), (514, 516, 497, 530), (516, 514, 552, 540), (478, 490, 497, 516, 498), (513, 481, 503, 515), (480, 479, 505, 506), (493, 513, 515, 514, 530), (476, 480, 506, 502), (576, 574, 500, 539, 509), (481, 482, 507, 503), (574, 476, 502, 500), (479, 481, 503, 505), (475, 473, 499, 501), (501, 499, 542, 544), (513, 512, 514, 515), (499, 473, 513, 515), (473, 510, 512, 513), (514, 512, 592, 593), (503, 507, 550, 546), (521, 522, 524, 523), (523, 524, 519, 518), (518, 519, 520, 517), (576, 509, 520, 519), (517, 508, 530, 531), (523, 518, 532, 533), (484, 577, 524, 522), (483, 484, 522, 521), (463, 451, 525, 526), (528, 529, 487, 527), (483, 485, 527, 487), (526, 525, 529, 528), (525, 483, 487, 529), (534, 533, 537, 538), (508, 491, 493, 530), (521, 523, 533, 534), (483, 521, 534, 487), (491, 485, 527, 493), (489, 488, 538, 537), (497, 490, 536, 535), (490, 489, 537, 536), (533, 532, 536, 537), (532, 531, 535, 536), (531, 530, 497, 535), (487, 534, 538, 488), (509, 539, 511, 508), (546, 547, 562, 561), (540, 552, 567, 555), (544, 542, 557, 559), (553, 546, 561, 568), (543, 545, 560, 558), (550, 544, 559, 565), (548, 546, 561, 563), (515, 503, 546, 553), (499, 515, 553, 542), (511, 539, 554, 551), (506, 505, 548, 549), (498, 516, 540, 541), (514, 511, 551, 552), (502, 506, 549, 545), (507, 501, 544, 550), (500, 502, 545, 543), (563, 559, 583, 582), (556, 568, 561, 562), (569, 558, 570, 573), (559, 563, 561, 565), (557, 566, 584, 585), (566, 557, 568, 567), (568, 556, 555, 567), (554, 543, 558, 569), (542, 553, 568, 557), (547, 541, 556, 562), (551, 554, 569, 566), (552, 551, 566, 567), (549, 548, 563, 564), (541, 540, 555, 556), (546, 550, 565, 561), (545, 549, 564, 560), (564, 563, 572), (558, 560, 571, 570), (566, 569, 573), (560, 564, 572, 571), (559, 557, 570, 571), (474, 464, 575, 574), (486, 492, 576, 577), (492, 474, 574, 576), (464, 486, 577, 575), (579, 578, 580, 581), (464, 474, 578, 579), (486, 464, 579, 581), (492, 486, 581, 580), (582, 583, 588, 589), (585, 584, 587, 586), (573, 570, 586, 587), (572, 563, 582, 589), (570, 557, 585, 586), (559, 571, 588, 583), (571, 572, 589, 588), (566, 573, 587, 584), (595, 594, 593, 592), (510, 511, 591, 590), (512, 510, 590, 595, 592), (511, 514, 593, 594, 591), (590, 591, 597, 596), (596, 597, 598, 599), (595, 590, 596, 599), (594, 595, 599, 598), (591, 594, 598, 597)])
me_cube.polygons.foreach_set('material_index', [0, 0, 1, 0, 1, 0, 0, 0, 0, 0, 0, 1, 1, 1, 1, 1, 1, 1, 1, 1, 1, 1, 1, 1, 1, 1, 1, 1, 1, 1, 1, 1, 1, 1, 1, 1, 1, 1, 1, 1, 1, 1, 1, 1, 1, 1, 1, 1, 1, 1, 1, 1, 1, 1, 1, 1, 1, 1, 1, 1, 1, 1, 1, 1, 1, 1, 1, 1, 1, 1, 1, 1, 1, 1, 1, 1, 1, 1, 1, 1, 1, 1, 1, 1, 1, 1, 1, 1, 1, 1, 1, 1, 1, 1, 1, 1, 1, 1, 1, 1, 1, 1, 1, 1, 1, 1, 1, 1, 1, 1, 1, 1, 1, 1, 1, 1, 1, 1, 1, 1, 1, 1, 1, 1, 1, 1, 1, 1, 1, 1, 1, 1, 1, 1, 1, 1, 1, 1, 1, 1, 1, 1, 1, 1, 1, 1, 1, 1, 1, 1, 1, 1, 1, 1, 1, 1, 1, 1, 1, 1, 1, 1, 1, 1, 1, 1, 1, 1, 1, 1, 1, 1, 1, 1, 1, 1, 1, 1, 1, 1, 1, 1, 1, 1, 1, 1, 1, 1, 1, 1, 1, 1, 1, 1, 1, 1, 1, 1, 1, 1, 1, 1, 1, 1, 1, 1, 1, 1, 1, 1, 1, 1, 1, 1, 1, 1, 1, 1, 1, 1, 1, 1, 1, 1, 1, 1, 1, 1, 1, 1, 1, 1, 1, 1, 1, 1, 1, 1, 1, 1, 1, 1, 1, 1, 1, 1, 1, 1, 1, 1, 1, 1, 1, 1, 1, 1, 1, 1, 1, 1, 1, 1, 1, 1, 1, 1, 1, 1, 1, 1, 1, 1, 1, 1, 1, 1, 1, 1, 1, 1, 1, 1, 1, 1, 1, 1, 1, 1, 1, 1, 1, 1, 1, 1, 1, 1, 1, 1, 1, 1, 1, 1, 1, 1, 1, 1, 1, 1, 1, 1, 1, 1, 1, 1, 1, 1, 1, 1, 1, 1, 1, 1, 1, 1, 1, 1, 1, 1, 1, 1, 1, 1, 1, 1, 1, 1, 1, 1, 1, 1, 1, 1, 1, 1, 1, 1, 1, 1, 1, 1, 1, 1, 1, 1, 1, 1, 1, 1, 1, 1, 1, 1, 1, 1, 1, 1, 1, 1, 1, 1, 1, 1, 1, 1, 1, 1, 1, 1, 1, 1, 1, 1, 1, 1, 1, 1, 1, 1, 1, 1, 1, 1, 1, 1, 1, 1, 1, 1, 1, 1, 1, 1, 1, 1, 1, 1, 1, 1, 1, 1, 1, 1, 1, 1, 1, 1, 1, 1, 1, 1, 1, 1, 1, 1, 1, 1, 1, 1, 1, 1, 1, 1, 1, 1, 1, 1, 1, 1, 1, 1, 1, 1, 1, 1, 1, 1, 1, 1, 1, 1, 1, 1, 1, 1, 1, 1, 1, 1, 1, 1, 1, 1, 1, 1, 1, 1, 1, 1, 1, 1, 1, 1, 1, 1, 1, 1, 1, 1, 1, 1, 1, 1, 1, 1, 1, 1, 1, 1, 1, 1, 1, 1, 1, 1, 1, 1, 1, 1, 1, 1, 1, 1, 1, 1, 1, 1, 1, 1, 1, 1, 1, 1, 1, 1, 1, 1, 1, 1, 1, 1, 1, 1, 1, 1, 1, 1, 1, 1, 1, 1, 1, 1, 1, 1, 1, 1, 1, 1, 1, 1, 1, 1, 1, 1, 1, 1, 1, 1, 1, 1, 1, 1, 1, 1, 1, 1, 1, 1, 1, 1, 1, 1, 1, 1, 1, 1, 1, 1, 1, 1, 1, 1, 1, 1, 1, 1, 1, 1, 1, 1, 1, 1, 1, 1, 1, 1, 1, 1, 1, 1, 1, 1, 1, 1, 1, 1, 1, 1, 1, 1, 1, 1, 1, 1, 1, 1, 1, 1, 1, 1, 1, 1, 1, 1, 1, 1, 1, 1, 1, 1, 1, 1, 1, 1, 1, 1, 1, 1, 1, 1, 1, 1, 1, 1, 1, 1, 1, 1, 1, 1, 1, 1, 1, 1, 1, 1, 1, 1, 1, 1, 1, 1, 1, 1, 1, 1, 1, 1, 1, 1, 1, 1, 1, 1, 1, 1])
_uv = me_cube.uv_layers.new(name='UVMap')
_uv.uv.foreach_set('vector', [0.9002, 6.491, -5.163, 6.491, -5.163, 0.4281, 0.9002, 0.4281, 6.963, 6.491, 0.9002, 6.491, 0.9002, 0.4281, 6.963, 0.4281, -6.035, 0.4109, -3.125, 0.4109, -3.125, 0.9566, -6.035, 0.9566, 0.9002, 0.4281, -5.163, 0.4281, -5.163, -5.635, 0.9002, -5.635, 0.9002, -2.725, 0.9002, -1.876, 0.9002, 0.125, -5.163, 6.491, 6.963, 6.491, 6.963, -5.635, -5.163, -5.635, 6.963, 0.2897, 6.963, 0.4109, 1.203, 0.4109, 0.9002, 0.4109, -5.163, 0.4109, -5.163, 0.2897, 6.091, 0.2897, 6.091, 0.4109, 0.02794, 0.4109, -0.2752, 0.4109, -6.035, 0.4109, -6.035, 0.2897, -5.163, 0.2897, -5.163, 0.4109, 0.9002, 0.4109, 6.963, 0.4109, 6.963, 0.2897, -6.035, 0.2897, -6.035, 0.4109, 0.02794, 0.4109, 6.091, 0.4109, 6.091, 0.2897, 6.963, 0.125, 6.812, 0.125, 6.66, 0.125, 5.751, 0.125, 1.203, 0.125, 1.203, -1.876, 1.203, -2.725, 1.203, -5.635, 6.963, -5.635, 1.203, -1.876, 0.9002, -1.876, 0.9002, -2.725, 1.203, -2.725, -3.125, 0.4109, -6.035, 0.4109, -6.035, 0.9566, -3.125, 0.9566, 6.963, 0.4281, 0.9002, 0.4584, 0.9002, 0.125, 1.203, 0.125, 5.751, 0.1249, 6.66, 0.1249, 6.812, 0.125, 6.963, 0.125, -0.2752, 0.4109, -0.2752, 0.6838, -0.2752, 0.9566, -6.035, 0.9566, -6.035, 0.4109, 0.02794, 0.4109, -0.2752, 0.4109, -0.2752, 0.9566, 0.05826, 0.9566, 6.963, 0.4109, 0.9002, 0.4109, 0.9002, 0.9566, 6.963, 0.9566, -0.2752, 0.4109, 0.02794, 0.4109, 0.02794, 0.9566, -0.2752, 0.9566, -0.2752, 0.6838, 0.9002, -1.876, 1.203, -1.876, 1.203, -2.725, 0.9002, -2.725, -1.791, 1.017, -1.791, 0.9566, -0.2752, 0.9566, -0.2752, 1.017, -2.276, 0.4109, -0.2752, 0.4109, -0.2752, 0.9566, -2.276, 0.9566, 1.203, 0.4109, 0.9002, 0.4109, 0.9002, 0.9566, 1.203, 0.9566, 1.203, 0.4109, 0.9002, 0.4109, 0.9002, 0.9566, 1.203, 0.9566, 0.9002, 0.4109, 1.203, 0.4109, 1.203, 0.9566, 0.9002, 0.9566, -0.2752, 0.4109, -2.276, 0.4109, -2.276, 0.9566, -0.2752, 0.9566, 0.9002, 0.4109, 1.203, 0.4109, 1.203, 0.9566, 0.9002, 0.9566, 6.66, 0.4109, 6.963, 0.4109, 6.963, 0.9566, 6.66, 0.9566, -5.732, 0.9566, -6.035, 0.9566, -6.035, 1.017, -5.732, 1.017, 6.66, -5.332, 6.66, -5.635, 1.203, -5.635, 1.203, -5.332, 6.66, 0.125, 6.812, 0.125, 6.963, 0.125, 6.963, -5.635, 6.66, -5.635, 6.66, -5.332, -0.2753, 0.9566, -0.2752, 0.4109, -5.732, 0.4109, -5.732, 0.9566, -1.791, 0.9566, -5.732, 0.9566, -5.732, 0.4109, -6.035, 0.4109, -6.035, 0.9566, 6.66, 0.4109, 6.66, 0.9566, 1.203, 0.9566, 1.203, 0.4109, 6.66, 0.9566, 6.66, 0.4109, 1.203, 0.4109, 1.203, 0.9566, 6.66, 0.9566, 6.963, 0.9566, 6.963, 1.017, 6.66, 1.017, 1.203, 0.4109, 5.751, 0.4109, 5.751, 0.9566, 1.203, 0.9566, 6.66, 0.1249, 5.751, 0.1249, 5.387, -1.391, 6.66, -1.391, -0.2752, 0.9566, -0.2752, 0.4109, -1.791, 0.4109, -0.2752, 0.4109, -0.2753, 0.9566, -1.791, 0.4109, 5.751, 0.125, 6.66, 0.125, 6.66, -1.391, 5.387, -1.391, 5.326, 1.017, 5.751, 1.017, 5.751, 1.563, 5.326, 1.563, -1.791, 1.017, -5.732, 1.017, -5.732, 1.563, -1.791, 1.563, -0.2752, 1.017, 0.02791, 1.017, 0.02791, 1.563, -0.2752, 1.563, 1.203, 1.017, 0.9002, 1.017, 0.9002, 1.563, 1.203, 1.563, -3.125, 0.9566, -6.035, 0.9566, -6.035, 1.017, -3.125, 1.017, -6.035, 0.9566, -0.2752, 0.9566, -0.2752, 1.017, -6.035, 1.017, 0.9002, 0.9566, 1.203, 0.9566, 1.203, 1.017, 0.9002, 1.017, 1.203, 0.125, 0.9002, 0.125, 0.9002, 0.4584, 1.203, 0.4281, 6.963, 0.125, 6.812, 0.125, 6.812, 0.4281, 6.963, 0.4281, -0.2753, 0.9566, -0.2752, 1.017, 0.02794, 1.017, 0.02794, 0.9566, -6.035, 0.9566, -3.125, 0.9566, -3.125, 1.017, -6.035, 1.017, 1.203, 0.9566, 0.9002, 0.9566, 0.9002, 1.017, 1.203, 1.017, 1.203, 0.9566, 6.66, 0.9566, 6.66, 1.017, 1.203, 1.017, -0.2752, 0.9566, -2.276, 0.9566, -2.276, 1.017, -0.2752, 1.017, 6.66, 0.9566, 1.203, 0.9566, 1.203, 1.017, 6.66, 1.017, -2.276, 0.9566, -0.2752, 0.9566, -0.2752, 1.017, -2.276, 1.017, -0.2753, 0.9566, -1.791, 0.9566, -1.791, 1.017, -0.2752, 1.017, -1.791, 0.9566, -5.732, 0.9566, -5.732, 1.017, -1.791, 1.017, 6.66, -1.391, 6.66, -5.332, 1.203, -5.332, 1.203, -1.391, 5.326, -1.391, 6.66, -5.332, 6.66, -1.391, 5.326, -1.391, 1.203, -1.391, 1.203, -5.332, 6.66, 0.9566, 6.66, 1.017, 1.203, 1.017, 1.203, 0.9566, 6.66, 1.017, 6.66, 0.9566, 5.326, 0.9566, 5.326, 1.017, 5.326, 1.017, 5.326, 0.9566, 1.203, 0.9566, 1.203, 1.017, 5.326, -1.391, 1.203, -1.391, 1.203, 0.125, 5.326, 0.1249, 1.203, -1.391, 5.326, -1.391, 5.326, 0.1249, 1.203, 0.125, -1.791, 0.9566, -1.791, 1.017, -0.2752, 1.017, -0.2752, 0.9566, 1.847, 0.9566, 0.02794, 0.9566, 0.02794, 0.4109, 1.847, 0.4109, -0.2752, 0.9566, -0.2752, 1.017, 0.05826, 1.017, 0.05826, 0.9566, 6.091, 1.017, 5.788, 1.017, 5.788, 1.563, 6.091, 1.563, 1.203, 0.4281, 1.203, 0.125, 5.326, 0.1249, 5.326, 0.4281, 1.203, 0.125, 1.203, 0.4281, 5.326, 0.4281, 5.326, 0.1249, 0.9002, 0.4585, 1.203, 0.4281, 1.203, 6.188, 0.9003, 6.188, 5.326, 0.4281, 5.751, 0.4281, 5.751, 6.188, 5.326, 6.188, 0.9002, 1.017, 1.203, 1.017, 1.203, 1.563, 0.9002, 1.563, 5.788, 1.017, 0.02794, 1.017, 0.0279, 1.563, 5.788, 1.563, -0.2752, 1.017, -0.2752, 0.9566, 0.02794, 0.9566, 0.02794, 1.017, 6.812, 0.125, 6.66, 0.1249, 6.66, 0.4281, 6.812, 0.4281, 6.66, 1.017, 1.203, 1.017, 1.203, 1.563, 6.66, 1.563, 0.02791, 1.017, -0.2752, 1.017, -0.2752, 0.9566, 6.812, 1.017, 6.66, 1.017, 6.66, 1.563, 6.812, 1.563, 5.326, 0.4281, 1.203, 0.4281, 1.203, 2.247, 1.203, 2.853, 1.203, 6.188, 5.326, 6.188, 5.326, 0.1249, 5.326, 0.4281, 5.751, 0.4281, 5.751, 0.1249, 5.751, 0.1249, 5.751, 0.4281, 6.66, 0.4281, 6.66, 0.1249, 5.751, 0.1249, 5.326, 0.1249, 5.326, -1.391, 5.751, -1.391, 5.326, 0.1249, 5.751, 0.1249, 5.751, -1.391, 5.326, -1.391, -0.2753, 0.9566, 0.02794, 0.9566, 0.02794, 1.017, -0.2752, 0.9566, -0.2752, 1.017, -1.791, 1.017, -1.791, 0.9566, 5.751, 0.4281, 5.751, 0.1249, 6.66, 0.1249, 6.66, 0.4281, 5.751, 0.4281, 6.66, 0.4281, 6.66, 6.188, 5.751, 6.188, 5.326, 1.017, 5.326, 0.9566, 5.751, 0.9566, 5.751, 1.017, 5.326, 1.017, 5.751, 1.017, 5.751, 1.563, 5.326, 1.563, 1.203, 0.9566, 0.9003, 0.9566, 0.9003, 0.4109, 1.203, 0.4109, -3.125, 1.017, -6.035, 1.017, -6.035, 1.563, -3.125, 1.563, 0.9003, 1.017, 1.203, 1.017, 1.203, 1.563, 0.9003, 1.563, 5.788, 0.9566, 0.02794, 0.9566, 0.02794, 0.4109, 5.788, 0.4109, 1.203, 1.017, 6.66, 1.017, 6.66, 1.563, 1.203, 1.563, 5.751, 0.4281, 5.326, 0.4281, 5.326, 6.188, 5.751, 6.188, 6.812, 0.4281, 6.66, 0.4281, 6.66, 6.188, 6.812, 6.188, 0.05826, 0.9566, 0.05826, 1.017, 5.788, 1.017, 5.788, 0.9566, 2.453, 0.9566, 1.847, 0.9566, -5.732, 1.017, -6.035, 1.017, -6.035, 1.563, -5.732, 1.563, 5.326, 0.9566, 1.203, 0.9566, 1.203, 0.4109, 5.326, 0.4109, 0.02794, 0.9566, 0.02794, 1.017, 5.788, 1.017, 5.788, 0.9566, 6.66, 0.4281, 5.751, 0.4281, 5.751, 6.188, 6.66, 6.188, 0.02794, 1.017, 0.02794, 0.9566, 5.788, 0.9566, 5.788, 1.017, 5.751, 1.701, 5.326, 1.701, 5.326, 1.762, 5.751, 1.762, 1.203, 0.9566, 0.9003, 0.9566, 0.9003, 1.017, 1.203, 1.017, 1.203, 0.9566, 1.203, 1.017, 5.326, 1.017, 5.326, 0.9566, 6.963, 0.9566, 6.812, 0.9566, 6.812, 1.017, 6.963, 1.017, 6.812, 0.9566, 6.66, 0.9566, 6.66, 1.017, 6.812, 1.017, 5.326, 0.9566, 5.326, 1.017, 5.751, 1.017, 5.751, 0.9566, 5.751, 0.9566, 5.751, 1.017, 6.66, 1.017, 6.66, 0.9566, 5.751, 6.188, 5.326, 6.188, 5.326, 6.491, 5.751, 6.491, 5.788, 0.9566, 5.788, 1.017, 6.091, 1.017, 6.091, 0.9566, 6.812, 0.9566, 6.963, 0.9566, 6.963, 0.4109, 6.812, 0.4109, 5.788, 1.017, 5.788, 0.9566, 6.091, 0.9566, 6.091, 1.017, -0.2752, 1.017, 0.02794, 1.017, 0.02794, 1.563, -0.2752, 1.563, 5.788, 0.9566, 6.091, 0.9566, 6.091, 0.4109, 5.788, 0.4109, 0.02794, 0.9566, 5.788, 0.9566, 5.788, 0.4109, 0.02794, 0.4109, 5.326, 1.563, 5.326, 1.624, 4.235, 1.624, 4.235, 1.563, 5.788, 1.017, 5.788, 0.9566, 6.091, 0.9566, 6.091, 1.017, 1.203, 6.188, 0.9003, 6.188, 0.9002, 6.491, 1.203, 6.491, 5.326, 6.188, 1.203, 6.188, 1.203, 6.491, 5.326, 6.491, 6.963, 0.4281, 6.812, 0.4281, 6.812, 6.188, 6.963, 6.188, 6.812, 6.188, 6.66, 6.188, 6.66, 6.491, 6.812, 6.491, 6.66, 6.188, 5.751, 6.188, 5.751, 6.491, 6.66, 6.491, 6.963, 6.188, 6.812, 6.188, 6.812, 6.491, 6.963, 6.491, 6.812, 0.9566, 6.66, 0.9566, 6.66, 0.4109, 6.812, 0.4109, 1.203, 0.9566, 5.326, 0.9566, 5.326, 0.4109, 1.203, 0.4109, 6.091, 0.9566, 5.788, 0.9566, 5.788, 0.4109, 6.091, 0.4109, 0.9003, 0.9566, 1.203, 0.9566, 1.203, 0.4109, 0.9002, 0.4109, 5.788, 0.9566, 6.091, 0.9566, 6.091, 0.4109, 5.788, 0.4109, 6.66, 0.9566, 5.751, 0.9566, 5.751, 0.4109, 6.66, 0.4109, 6.091, 0.9566, 5.788, 0.9566, 5.788, 0.4109, 6.091, 0.4109, 6.963, 0.9566, 6.812, 0.9566, 6.812, 0.4109, 6.963, 0.4109, 6.66, 0.9566, 6.812, 0.9566, 6.812, 0.4109, 6.66, 0.4109, 5.788, 0.9566, 6.091, 0.9566, 6.091, 0.4109, 5.788, 0.4109, 5.751, 0.9566, 6.66, 0.9566, 6.66, 0.4109, 5.751, 0.4109, -5.732, 1.563, -6.035, 1.563, -6.035, 1.624, -5.732, 1.624, 6.091, 1.563, 5.788, 1.563, 5.788, 1.624, 6.091, 1.624, -0.2752, 1.563, 0.02794, 1.563, 0.02794, 1.624, -0.2752, 1.624, 0.02794, 1.563, 5.788, 1.563, 5.788, 1.624, 0.02794, 1.624, 5.788, 1.624, 5.788, 1.563, 0.02791, 1.563, 0.02791, 1.624, -6.035, 1.563, -0.2752, 1.563, -0.2752, 1.624, -6.035, 1.624, 6.091, 1.563, 5.788, 1.563, 5.788, 1.624, 6.091, 1.624, 5.326, 1.017, 5.326, 1.563, 4.235, 1.563, 4.235, 1.017, 5.788, 1.563, 5.788, 1.624, 4.575, 1.624, 4.575, 1.563, 6.66, 1.563, 6.963, 1.563, 6.963, 1.624, 6.66, 1.624, 1.203, 0.125, 1.203, 0.4281, 3.629, 0.4281, 3.629, 0.125, -2.131, 1.624, -2.131, 1.563, -2.616, 1.563, -2.616, 1.624, 0.9002, -1.876, 1.203, -1.876, 1.203, -2.725, 0.9002, -2.725, 5.788, 1.563, 6.091, 1.563, 6.091, 1.624, 5.788, 1.624, 0.02792, 1.563, 0.02792, 1.624, 1.301, 1.624, 1.301, 1.563, -6.035, 1.017, -3.125, 1.017, -3.125, 1.563, -6.035, 1.563, 0.02794, 1.017, -0.2752, 1.017, -0.2752, 1.563, 0.0279, 1.563, 5.751, 1.017, 5.326, 1.017, 5.326, 1.563, 5.751, 1.563, 6.963, 1.017, 6.812, 1.017, 6.812, 1.563, 6.963, 1.563, 1.203, 1.017, 0.9002, 1.017, 0.9002, 1.563, 1.203, 1.563, 5.751, 1.017, 6.66, 1.017, 6.66, 1.563, 5.751, 1.563, 1.203, 1.017, 5.326, 1.017, 5.326, 1.563, 2.537, 1.563, 1.203, 1.563, 1.203, 1.017, 0.9003, 1.017, 0.9003, 1.563, 1.203, 1.563, -0.2752, 1.017, -2.276, 1.017, -2.276, 1.563, -0.2752, 1.563, 0.02794, 1.017, 5.788, 1.017, 5.788, 1.563, 0.02794, 1.563, 5.751, 1.017, 5.326, 1.017, 5.326, 1.563, 5.751, 1.563, -2.276, 1.017, -0.2752, 1.017, -0.2752, 1.563, -2.276, 1.563, 5.788, 1.017, 6.091, 1.017, 6.091, 1.563, 5.788, 1.563, -0.2752, 1.017, -1.791, 1.017, -1.791, 1.563, -0.2752, 1.563, 0.05826, 1.017, -0.2752, 1.017, -0.2752, 1.563, 0.05826, 1.563, 0.9002, 1.017, 1.203, 1.017, 1.203, 1.563, 0.9002, 1.563, 1.203, 0.4281, 1.203, 0.125, 3.629, 0.125, 3.629, 0.4281, 6.66, 1.017, 6.963, 1.017, 6.963, 1.563, 6.66, 1.563, 6.66, 1.017, 5.751, 1.017, 5.751, 1.563, 6.66, 1.563, 5.326, 1.017, 1.203, 1.017, 1.203, 1.563, 5.326, 1.563, -6.035, 1.017, -0.2752, 1.017, -0.2752, 1.563, -6.035, 1.563, 5.788, 1.017, 6.091, 1.017, 6.091, 1.563, 5.788, 1.563, 1.203, -2.725, 0.9002, -2.725, 0.9002, -5.635, 1.203, -5.635, 1.203, 0.125, 0.9002, 0.125, 0.9002, -1.876, 1.203, -1.876, 6.963, 0.125, 6.812, 0.125, 6.66, 0.125, 6.66, -1.391, 6.66, -5.332, 6.66, -5.635, 6.963, -5.635, 6.66, -5.635, 6.66, -5.332, 1.203, -5.332, 1.203, -5.635, 0.9002, 0.125, 1.203, 0.125, 1.203, 0.4281, 0.9002, 0.4281, 6.812, 0.4281, 6.963, 0.4281, 6.963, 6.188, 6.812, 6.188, 6.812, 0.125, 6.963, 0.125, 6.963, 0.4281, 6.812, 0.4281, 6.66, 0.125, 6.812, 0.125, 6.812, 0.4281, 6.66, 0.4281, 5.326, 0.4281, 5.326, 0.1249, 5.751, 0.1249, 5.751, 0.4281, 0.9003, 6.188, 1.203, 6.188, 1.203, 6.491, 0.9003, 6.491, 5.326, 6.188, 5.751, 6.188, 5.751, 6.491, 5.326, 6.491, 6.812, 6.188, 6.963, 6.188, 6.963, 6.491, 6.812, 6.491, 1.203, 6.188, 2.537, 6.188, 5.326, 6.188, 5.326, 6.491, 1.203, 6.491, 6.66, 0.4281, 6.812, 0.4281, 6.812, 6.188, 6.66, 6.188, 6.66, 6.188, 6.812, 6.188, 6.812, 6.491, 6.66, 6.491, 5.751, 6.188, 6.66, 6.188, 6.66, 6.491, 5.751, 6.491, 1.203, 1.563, 6.66, 1.563, 6.66, 1.624, 1.203, 1.624, -3.125, 1.563, -6.035, 1.563, -6.035, 1.624, -3.125, 1.624, -0.2752, 1.563, 0.02791, 1.563, 0.02791, 1.624, -0.2752, 1.624, 6.66, 1.563, 1.203, 1.563, 1.203, 1.624, 6.66, 1.624, 6.963, 1.563, 6.812, 1.563, 6.812, 1.624, 6.963, 1.624, 0.9002, 1.563, 1.203, 1.563, 1.203, 1.624, 0.9002, 1.624, 5.326, 1.563, 5.751, 1.563, 5.751, 1.624, 5.326, 1.624, -1.791, 1.563, -5.732, 1.563, -5.732, 1.624, -1.791, 1.624, 1.203, 1.563, 0.9003, 1.563, 0.9003, 1.624, 1.203, 1.624, 5.751, 0.4281, 5.326, 0.4281, 5.326, 1.701, 5.751, 1.701, 5.326, 1.563, 1.203, 1.563, 1.203, 1.624, 5.326, 1.624, -6.035, 1.563, -3.125, 1.563, -3.125, 1.624, -6.035, 1.624, 6.66, 1.563, 6.66, 1.624, 5.751, 1.624, 5.751, 1.563, 6.812, 1.563, 6.66, 1.563, 6.66, 1.624, 6.812, 1.624, 0.9003, 1.563, 1.203, 1.563, 1.203, 1.624, 0.9003, 1.624, -0.2752, 1.563, -1.791, 1.563, -1.791, 1.624, -0.2752, 1.624, 5.751, 1.563, 5.326, 1.563, 5.326, 1.624, 5.751, 1.624, -0.2752, 1.563, -2.276, 1.563, -2.276, 1.624, -0.2752, 1.624, 5.326, 6.188, 2.537, 6.188, 2.537, 4.975, 5.326, 4.975, 6.66, 1.563, 5.751, 1.563, 5.751, 1.624, 6.66, 1.624, -2.276, 1.563, -0.2752, 1.563, -0.2752, 1.624, -2.276, 1.624, 0.02792, 1.017, -0.2752, 1.017, -0.2752, 1.563, 0.02792, 1.563, 0.02792, 1.563, -0.2752, 1.563, -0.2752, 1.624, 0.02792, 1.624, 5.326, 0.1249, 5.326, 0.4281, 4.235, 0.4281, 4.235, 0.125, 3.629, 0.4281, 1.203, 0.4281, 1.203, 1.701, 3.629, 1.701, 5.326, 1.563, 5.326, 1.017, 4.235, 1.017, 4.235, 1.563, 5.326, 0.4281, 5.326, 0.1249, 4.235, 0.125, 4.235, 0.4281, 3.629, 1.563, 3.629, 1.624, 4.235, 1.624, 4.235, 1.563, -0.2752, 1.017, 0.02792, 1.017, 0.02793, 1.563, -0.2752, 1.563, 1.203, 1.563, 1.203, 1.017, 3.629, 1.017, 3.629, 1.563, 1.203, 1.624, 1.203, 1.563, 3.629, 1.563, 3.629, 1.624, 5.326, 0.4281, 5.751, 0.4281, 5.751, 1.701, 5.326, 1.701, 1.203, 1.017, 1.203, 1.563, 3.629, 1.563, 3.629, 1.017, -2.276, 0.9566, -2.276, 1.017, -3.125, 1.017, -3.125, 0.9566, 1.203, -1.876, 0.9002, -1.876, 0.9002, -2.725, 1.203, -2.725, -2.276, 1.017, -2.276, 0.9566, -3.125, 0.9566, -3.125, 1.017, 0.9003, 0.9566, 1.203, 0.9566, 1.203, 0.4109, 0.9003, 0.4109, 1.203, 2.247, 0.9003, 2.247, 0.9003, 2.853, 1.203, 2.853, 1.203, 2.853, 0.9003, 2.853, 0.9003, 6.188, 1.203, 6.188, 1.203, 0.4281, 0.9002, 0.4281, 0.9003, 2.247, 1.203, 2.247, 1.203, 0.9566, 0.9003, 0.9566, 0.9003, 0.4109, 1.203, 0.4109, 0.05826, 0.9566, 1.847, 0.9566, 1.847, 0.4109, 0.02794, 0.4109, 2.453, 0.9566, 5.788, 0.9566, 5.788, 0.4109, 2.453, 0.4109, 5.788, 0.9566, 2.453, 0.9566, 2.453, 0.4109, 5.788, 0.4109, 1.203, 0.9566, 0.9002, 0.9566, 0.9002, 0.4109, 1.203, 0.4109, 3.932, 1.762, 2.537, 1.762, 1.203, 0.4281, 5.326, 0.4281, 2.537, 2.671, 3.932, 2.671, 5.326, 6.188, 1.203, 6.188, 3.932, 2.671, 3.932, 1.762, 5.326, 0.4281, 5.326, 6.188, 2.537, 1.762, 2.537, 2.671, 1.203, 6.188, 1.203, 0.4281, 2.537, 1.762, 3.932, 1.762, 3.932, 2.671, 2.537, 2.671, 2.537, 1.017, 3.932, 1.017, 2.537, 1.624, 2.271, 1.017, 1.362, 1.017, 1.362, 1.624, 2.271, 1.624, 3.932, 1.017, 2.537, 1.017, 2.537, 1.624, 1.301, 1.624, 1.301, 1.563, 1.362, 1.563, 1.362, 1.624, 5.326, 1.701, 4.235, 1.701, 4.235, 1.762, 5.326, 1.762, 3.629, 1.701, 1.203, 1.701, 1.203, 1.762, 2.537, 1.762, 3.629, 1.762, 5.326, 0.4281, 4.235, 0.4281, 4.235, 1.701, 5.326, 1.701, 0.9002, 0.4281, 1.203, 0.4281, 1.203, 1.701, 0.9003, 1.701, 1.203, 0.4281, 0.9002, 0.4584, 0.9003, 1.701, 1.203, 1.701, 3.629, 0.4281, 3.629, 1.701, 4.235, 1.701, 4.235, 0.4281, 1.203, 0.4281, 3.629, 0.4281, 3.629, 1.701, 1.203, 1.701, 0.02791, 1.624, 0.02791, 1.563, 1.301, 1.563, 1.301, 1.624, 4.235, 0.4281, 5.326, 0.4281, 5.326, 1.701, 4.235, 1.701, 0.05826, 1.563, 0.02794, 1.624, 1.301, 1.624, 1.301, 1.563, 2.537, 1.762, 1.203, 1.762, 1.203, 6.188, 2.537, 6.188, 5.751, 1.563, 5.326, 1.563, 5.326, 1.624, 5.751, 1.624, 5.326, 1.624, 5.326, 1.563, 4.235, 1.563, 4.235, 1.624, 2.537, 1.563, 2.537, 1.624, 3.629, 1.624, 3.629, 1.563, 3.629, 1.701, 3.629, 1.762, 4.235, 1.762, 4.235, 1.701, 0.9003, 1.701, 0.9003, 1.732, 0.8396, 1.732, 0.8396, 1.701, 1.301, 1.563, 1.301, 1.624, 1.362, 1.624, 1.362, 1.563, 5.326, 1.701, 5.751, 1.701, 5.751, 1.762, 5.326, 1.762, 1.203, 1.701, 3.629, 1.701, 3.629, 1.762, 2.537, 1.762, 1.203, 1.762, 4.235, 1.701, 5.326, 1.701, 5.326, 1.762, 4.235, 1.762, 1.203, 1.563, 0.9003, 1.563, 0.9003, 1.017, 1.203, 1.017, 0.9003, 1.701, 1.203, 1.701, 1.203, 1.762, 0.9003, 1.732, 1.362, 1.624, 1.362, 1.563, 5.788, 1.563, 5.788, 1.624, 1.332, 1.563, 1.332, 1.624, 5.788, 1.624, 5.788, 1.563, 1.203, 1.762, 0.9003, 1.732, 0.9003, 6.188, 1.203, 6.188, 0.9003, 1.732, 1.203, 1.762, 1.203, 6.188, 0.9003, 6.188, 1.203, 1.762, 2.537, 1.762, 2.537, 6.188, 1.203, 6.188, 5.751, 6.188, 6.66, 6.188, 6.66, 0.4281, 5.751, 0.4281, 6.66, 6.188, 5.751, 6.188, 5.751, 0.4281, 6.66, 0.4281, 5.751, 1.563, 6.66, 1.563, 6.66, 1.624, 5.751, 1.624, 3.629, 0.4281, 3.629, 0.125, 4.235, 0.125, 4.235, 0.4281, 3.629, 1.762, 3.629, 1.701, 4.235, 1.701, 4.235, 1.762, 4.235, 0.125, 3.629, 0.125, 3.629, -1.876, 4.235, -1.876, 3.629, 1.701, 3.629, 0.4281, 4.235, 0.4281, 4.235, 1.701, 3.629, 0.125, 3.629, 0.4281, 4.235, 0.4281, 4.235, 0.125, 5.788, 1.563, 5.788, 1.624, 0.0279, 1.624, 0.0279, 1.563, 6.66, 0.4281, 6.66, 0.125, 5.751, 0.125, 5.751, 0.4281, 6.66, 0.125, 6.66, 0.4281, 5.751, 0.4281, 5.751, 0.1249, -2.616, 0.125, -2.616, 0.4281, -2.92, 0.4281, -2.92, 0.125, -0.7623, 1.563, -0.9539, 1.563, -0.9539, 0.4109, -0.7623, 0.4109, -2.131, 1.563, -2.131, 1.624, -2.616, 1.624, -2.616, 1.563, 0.9002, 0.125, 0.9002, 0.4281, -2.131, 0.4281, -2.616, 0.4281, -2.616, 0.125, -2.131, 0.125, -2.616, 0.125, -2.92, 0.125, -3.391, -0.3466, -2.616, -0.542, 0.02794, 1.563, -0.2752, 1.563, -0.2752, 0.4109, 0.02794, 0.4109, -2.616, 0.4281, -2.92, 0.4281, -3.391, 0.8997, -2.616, 1.095, -2.92, 0.125, -2.92, 0.4281, -3.391, 0.8997, -3.391, -0.3466, -2.616, 2.109, -2.616, 1.684, -2.192, 1.684, -2.192, 2.109, -3.391, -0.3466, -2.616, -0.542, -2.616, -0.6008, -3.439, -0.3839, -2.616, 0.4281, -2.616, 1.095, -2.192, 1.095, -2.192, 0.4281, -2.616, -0.6008, -2.616, -0.542, -2.192, -0.542, -2.192, -0.6008, -2.616, 1.684, -2.616, 2.109, -2.192, 2.109, -2.192, 1.684, -2.92, 0.4281, -2.92, 0.125, -3.391, -0.3466, -3.391, 0.8997, -2.92, 0.125, -2.616, 0.125, -2.616, -0.542, -3.391, -0.3466, -2.92, 0.4281, -2.616, 0.4281, -2.616, 1.095, -3.391, 0.8997, 0.5368, 1.563, -0.7841, 1.563, -0.7841, 1.624, 0.5368, 1.624, -2.616, 1.624, -2.616, 1.563, -3.439, 1.563, -3.439, 1.624, -2.616, 1.563, -2.616, 1.624, -3.439, 1.624, -3.439, 1.563, -3.391, 1.624, -2.616, 1.624, -2.616, 1.684, -3.391, 1.684, -2.616, 1.624, -2.616, 1.684, -2.192, 1.684, -2.192, 1.624, -2.616, 1.095, -3.391, 0.8997, -3.439, 0.937, -2.616, 1.154, -3.439, 1.624, -2.616, 1.624, -2.616, 1.684, -3.439, 1.684, -3.391, 0.8997, -3.391, -0.3466, -3.439, -0.3839, -3.439, 0.937, -3.391, 1.684, -2.616, 1.684, -2.616, 2.109, -3.391, 2.109, -3.391, -0.3466, -3.391, 0.8997, -3.439, 0.937, -3.439, -0.3839, -3.391, 1.684, -3.439, 1.684, -3.439, 2.109, -3.391, 2.109, -0.7468, 1.624, 0.4995, 1.624, 0.4995, 1.684, -0.7468, 1.684, -2.616, 1.624, -3.439, 1.624, -3.439, 1.684, -2.616, 1.684, 0.5368, 1.624, -0.7841, 1.624, -0.7841, 1.684, 0.5368, 1.684, -2.616, 1.624, -3.391, 1.624, -3.391, 1.684, -2.616, 1.684, -2.616, 1.624, -2.616, 1.563, -2.192, 1.563, -2.192, 1.624, -2.616, 1.684, -2.616, 2.109, -2.192, 2.109, -2.192, 1.684, -2.616, 2.169, -2.616, 2.109, -2.192, 2.109, -2.192, 2.169, -2.616, 1.684, -3.439, 1.684, -3.439, 2.109, -2.616, 2.109, -3.439, 1.684, -3.391, 1.684, -3.391, 2.109, -3.439, 2.109, -3.439, 2.109, -2.616, 2.109, -2.616, 2.169, -3.439, 2.169, -2.616, 1.684, -3.391, 1.684, -3.391, 2.109, -2.616, 2.109, -2.616, -0.542, -2.616, 1.095, -2.192, 1.095, -2.192, -0.542, -3.439, 1.684, -2.616, 1.684, -2.616, 2.109, -3.439, 2.109, -3.391, 0.8997, -2.616, 1.095, -2.616, 1.154, -3.439, 0.937, -3.391, -0.3466, -2.616, -0.542, -2.616, 1.095, -3.391, 0.8997, -3.439, -0.3839, -3.391, -0.3466, -3.391, 0.8997, -3.439, 0.937, -2.616, 2.109, -3.439, 2.109, -3.439, 2.169, -2.616, 2.169, -2.616, -0.542, -3.391, -0.3466, -3.439, -0.3839, -2.616, -0.6008, -2.616, 2.109, -2.616, 2.169, -2.192, 2.169, -2.192, 2.109, -0.7841, 2.109, -0.7841, 2.169, 0.5368, 2.169, 0.5368, 2.109, -0.7468, 2.109, -0.7468, 2.169, 0.4995, 2.169, 0.4995, 2.109, -2.616, 1.563, -2.616, 1.624, -2.192, 1.624, -2.192, 1.563, -2.616, -0.542, -3.391, -0.3466, -3.391, 0.8997, -2.616, 1.095, -3.439, 2.109, -3.391, 2.109, -3.391, 2.048, -3.439, 2.048, -2.616, 0.4281, -2.616, 0.125, -2.92, 0.125, -2.92, 0.4281, -2.92, 1.563, -2.616, 1.563, -2.616, 0.4109, -2.92, 0.4109, -0.2752, 1.563, 0.02794, 1.563, 0.02794, 0.4109, -0.2752, 0.4109, -2.616, 1.563, -2.92, 1.563, -2.92, 0.4109, -2.616, 0.4109, -1.001, 1.624, -0.9422, 1.624, -0.9422, 1.684, -1.001, 1.684, -2.192, 1.095, -2.192, 1.154, -2.131, 1.154, -2.131, 1.095, -2.192, 1.624, -2.131, 1.624, -2.131, 1.684, -2.192, 1.684, -2.192, 1.624, -2.192, 1.563, -2.131, 1.563, -2.131, 1.624, -2.192, 1.563, -2.192, 1.624, -2.131, 1.624, -2.131, 1.563, 0.6949, 1.624, 0.7537, 1.624, 0.7537, 1.684, 0.6949, 1.684, 0.6949, 2.109, 0.7537, 2.109, 0.7537, 2.169, 0.6949, 2.169, 0.6949, 1.684, 0.7537, 1.684, 0.7537, 2.109, 0.6949, 2.109, -1.001, 1.684, -0.9422, 1.684, -0.9422, 2.109, -1.001, 2.109, -1.001, 2.109, -0.9422, 2.109, -0.9422, 2.169, -1.001, 2.169, -0.9422, 2.169, -0.9422, 2.109, 0.6949, 2.109, 0.6949, 2.169, -2.616, 0.125, -2.616, -0.542, -2.192, -0.542, -2.192, 0.125, -2.616, 1.684, -2.616, 1.624, -2.192, 1.624, -2.192, 1.684, -2.616, 1.563, -2.616, 1.624, -2.192, 1.624, -2.192, 1.563, -2.616, -0.542, -2.616, -0.6008, -2.192, -0.6008, -2.192, -0.542, -2.616, 1.095, -2.616, 0.4281, -2.192, 0.4281, -2.192, 1.095, -2.616, 1.624, -2.616, 1.563, -2.192, 1.563, -2.192, 1.624, -2.616, -0.542, -2.616, 0.125, -2.192, 0.125, -2.192, -0.542, -2.616, 1.154, -2.616, 1.095, -2.192, 1.095, -2.192, 1.154, -2.616, 1.684, -2.616, 1.624, -2.192, 1.624, -2.192, 1.684, -2.616, 1.624, -2.616, 1.684, -2.192, 1.684, -2.192, 1.624, -2.616, 2.109, -2.616, 1.684, -2.192, 1.684, -2.192, 2.109, -2.616, 1.095, -2.616, 1.154, -2.192, 1.154, -2.192, 1.095, -2.616, 1.095, -2.616, -0.542, -2.192, -0.542, -2.192, 1.095, -0.7623, 0.125, -0.7623, 0.4281, 0.9002, 0.4584, 0.9002, 0.125, -0.7623, 0.4281, -0.9539, 0.4281, -2.616, 0.4281, -2.131, 0.4281, 0.9002, 0.4584, -0.9539, 0.4281, -0.9539, 0.125, -2.616, 0.125, -2.616, 0.4281, -0.9539, 0.125, -0.7623, 0.125, 0.9002, 0.125, -2.131, 0.125, -2.616, 0.125, -0.7623, 0.4281, -0.7623, 0.125, -0.9539, 0.125, -0.9539, 0.4281, -0.9539, 1.563, -0.7623, 1.563, -0.7623, 0.4109, -0.9539, 0.4109, -0.2752, 1.563, 0.02794, 1.563, 0.02794, 0.4109, -0.2752, 0.4109, 0.02794, 1.563, -0.2752, 1.563, -0.2752, 0.4109, 0.02794, 0.4109, -0.9422, 1.563, -0.9422, 1.624, -1.001, 1.624, -1.001, 1.563, 0.02793, 1.624, 0.02794, 1.563, 0.6949, 1.563, 0.6949, 1.624, -0.2752, 1.563, -0.2752, 1.624, -0.9422, 1.624, -0.9422, 1.563, 0.6949, 1.624, 0.6949, 1.563, 0.7537, 1.563, 0.7537, 1.624, -2.192, -0.6008, -2.192, -0.542, -2.131, -0.542, -2.131, -0.6008, -2.192, 1.624, -2.192, 1.563, -2.131, 1.563, -2.131, 1.624, -2.192, 1.563, -2.192, 1.624, -2.131, 1.624, -2.131, 1.563, -0.9422, 1.624, -0.2752, 1.624, -0.2752, 1.684, -0.9422, 1.684, -1.001, 1.624, -0.9422, 1.624, -0.9422, 2.109, -1.001, 2.109, -2.131, 1.624, -2.192, 1.624, -2.192, 2.109, -2.131, 2.109, -2.192, -0.542, -2.192, 0.125, -2.131, 0.125, -2.131, -0.542, -2.192, 0.4281, -2.192, 1.095, -2.131, 1.095, -2.131, 0.4281, -2.131, 1.624, -2.192, 1.624, -2.192, 2.109, -2.131, 2.109, -0.9422, 1.624, -1.001, 1.624, -1.001, 2.109, -0.9422, 2.109, -2.192, 1.624, -2.131, 1.624, -2.131, 2.109, -2.192, 2.109, -2.192, -0.542, -2.192, -0.6008, -2.131, -0.6008, -2.131, -0.542, -2.192, 2.109, -2.131, 2.109, -2.131, 2.169, -2.192, 2.169, -1.001, 2.109, -0.9422, 2.109, -0.9422, 2.169, -1.001, 2.169, -2.131, 2.109, -2.192, 2.109, -2.192, 2.169, -2.131, 2.169, 0.6949, 2.109, 0.7537, 2.109, 0.7537, 2.169, 0.6949, 2.169, 0.6949, 1.624, 0.7537, 1.624, 0.7537, 2.109, 0.6949, 2.109, -2.192, 1.624, -2.131, 1.624, -2.131, 2.109, -2.192, 2.109, 0.7537, 1.624, 0.6949, 1.624, 0.6949, 2.109, 0.7537, 2.109, -2.192, 1.154, -2.192, 1.095, -2.131, 1.095, -2.131, 1.154, -2.131, 2.109, -2.192, 2.109, -2.192, 2.169, -2.131, 2.169, 0.6949, 2.109, 0.6949, 2.169, -0.9422, 2.169, -0.9422, 2.109, -2.131, 1.095, -2.192, 1.095, -2.192, -0.542, -2.131, -0.542, -2.192, 1.095, -2.131, 1.095, -2.131, -0.542, -2.192, -0.542, 1.203, 1.563, 2.537, 1.563, 2.537, 1.624, 1.203, 1.624, 5.326, 1.563, 5.751, 1.563, 5.751, 1.624, 5.326, 1.624, 2.537, 1.563, 5.326, 1.563, 5.326, 1.624, 2.537, 1.624, 5.751, 6.188, 5.326, 6.188, 5.326, 4.975, 5.751, 4.975, 5.788, 1.624, 5.788, 1.563, 4.575, 1.563, 4.575, 1.624, 2.537, 6.188, 5.326, 6.188, 5.326, 4.975, 2.537, 4.975, 5.326, 6.188, 5.751, 6.188, 5.751, 4.975, 5.326, 4.975, 0.9002, 1.563, 1.203, 1.563, 1.203, 1.624, 0.9002, 1.624, -2.276, 1.624, -2.276, 1.563, -3.125, 1.563, -3.125, 1.624, 1.203, -1.876, 0.9002, -1.876, 0.9002, -2.725, 1.203, -2.725, 1.203, -2.725, 1.203, -1.876, 6.66, -1.876, 6.66, -2.725, 1.203, 1.701, 0.9003, 1.701, 0.9003, 1.732, 1.203, 1.762, 0.9003, 1.563, 0.9003, 1.017, 0.8396, 1.017, 0.8396, 1.563, 1.332, 1.017, 1.332, 1.563, 5.788, 1.563, 5.788, 1.017, 1.362, 1.563, 1.301, 1.563, 1.301, 1.017, 1.362, 1.017, 1.203, 1.762, 0.9003, 1.732, 0.9003, 6.188, 1.203, 6.188, 1.362, 1.563, 1.362, 1.017, 5.788, 1.017, 5.788, 1.563, 0.02794, 1.624, 0.05826, 1.563, 0.05826, 1.624, -0.2752, 1.624, -0.2752, 1.563, -0.3055, 1.563, -0.3055, 1.624, 0.9002, 1.563, 0.9002, 1.624, -2.131, 1.624, -2.131, 1.563, 0.9002, 1.624, 0.9002, 1.563, -2.131, 1.563, -2.131, 1.624, -2.131, 0.125, 0.9002, 0.125, 0.9002, 0.09466, -2.131, 0.09466, -2.131, 1.624, 0.9002, 1.624, 0.9002, 1.684, -2.131, 1.684, 0.02794, 1.563, 0.02793, 1.624, 0.05826, 1.624, 0.05826, 1.563, -0.3055, 1.624, -0.2752, 1.624, -0.2752, 1.684, -0.3055, 1.684, -0.2752, 1.563, -0.2752, 1.624, -0.3055, 1.624, -0.3055, 1.563, 0.9002, 0.4584, -2.131, 0.4281, -2.131, 0.4584, -2.131, 0.4281, 0.9002, 0.4281, 0.9002, 0.4585, -2.131, 0.4584, 0.9002, 0.125, -2.131, 0.125, -2.131, 0.09466, 0.9002, 0.09466, 0.05826, 1.624, 0.02793, 1.624, 0.02794, 1.684, 0.05826, 1.684, 0.9002, 1.624, -2.131, 1.624, -2.131, 1.684, 0.9002, 1.684, 0.02794, 1.624, 0.05826, 1.624, 0.05826, 1.684, 0.02794, 1.684, -0.2752, 1.624, -0.3055, 1.624, -0.3055, 1.684, -0.2752, 1.684, -2.131, 1.624, 0.9002, 1.624, 0.9002, 1.684, -2.131, 1.684, 0.9002, 1.624, -2.131, 1.624, -2.131, 1.684, 0.9002, 1.684, -2.192, 0.125, -2.192, -0.542, -2.131, -0.542, -2.131, 0.125, -2.192, 1.095, -2.192, 0.4281, -2.131, 0.4281, -2.131, 1.095, -2.131, 1.624, -2.192, 1.624, -2.192, 1.684, -2.131, 1.684, -0.2752, 1.624, -0.9422, 1.624, -0.9422, 1.684, -0.2752, 1.684, 0.02793, 1.624, 0.6949, 1.624, 0.6949, 1.684, 0.02794, 1.684, -2.131, 1.624, -2.192, 1.624, -2.192, 1.684, -2.131, 1.684, -2.192, 1.624, -2.131, 1.624, -2.131, 1.684, -2.192, 1.684, 0.6949, 1.624, 0.02794, 1.624, 0.02794, 1.684, 0.6949, 1.684, -3.391, -0.3466, -3.439, -0.3839, -3.439, 0.937, -3.391, 0.8997, -3.391, 2.109, -3.439, 2.109, -3.439, 2.048, -3.391, 2.048, -0.7841, 2.109, 0.5368, 2.109, 0.5368, 2.048, -0.7841, 2.048, 0.4995, 2.109, -0.7468, 2.109, -0.7468, 2.048, 0.4995, 2.048, -2.276, 1.563, -2.276, 1.624, -3.125, 1.624, -3.125, 1.563, 1.203, 1.624, 1.203, 1.563, 6.66, 1.563, 6.66, 1.624, 1.203, -1.876, 1.203, -2.725, 6.66, -2.725, 6.66, -1.876, 1.203, 1.563, 1.203, 1.624, 6.66, 1.624, 6.66, 1.563, 3.629, 1.624, 3.629, 1.563, 4.235, 1.563, 4.235, 1.624, -0.2752, 1.624, -0.2752, 1.563, -2.276, 1.563, -2.276, 1.624, -0.2752, 1.563, -0.2752, 1.624, -2.276, 1.624, -2.276, 1.563, 3.629, 0.125, 4.235, 0.125, 4.235, -1.876, 3.629, -1.876, 3.629, 1.624, 3.629, 1.563, 4.235, 1.563, 4.235, 1.624, 3.629, 1.624, 4.235, 1.624, 4.235, 1.563, 3.629, 1.563, 4.235, -5.332, 3.629, -5.332, 3.629, -2.725, 4.235, -2.725, 3.629, -5.332, 4.235, -5.332, 4.235, -2.725, 3.629, -2.725, -5.732, 1.624, -5.732, 1.563, -3.125, 1.563, -3.125, 1.624, -5.732, 1.563, -5.732, 1.624, -3.125, 1.624, -3.125, 1.563, 0.8396, 1.701, 0.8396, 0.4888, 0.2333, 0.9132, 0.2333, 2.126, 0.9003, 1.017, 0.9003, 1.563, 0.8396, 1.563, 0.8396, 1.017, 0.9003, 1.701, 0.9003, 1.732, 0.8396, 1.732, 0.8396, 1.701, 0.8396, 1.017, 0.9003, 1.017, 0.9003, 0.9566, 0.8396, 0.9566, 0.9003, 1.732, 0.9003, 1.701, 0.8396, 1.701, 0.8396, 1.732, 1.301, 0.9566, 1.301, 1.017, 0.08857, 1.017, 0.08857, 0.9566, 0.8396, 1.563, 0.8396, 1.624, 0.2333, 1.624, 0.2333, 1.563, 1.332, 1.017, 1.301, 1.017, 1.301, 0.9566, 1.332, 0.9566, 0.08857, 0.9566, 0.08857, 1.017, 0.05826, 1.017, 0.05826, 0.9566, 0.8396, 1.701, 0.9003, 1.701, 0.9002, 0.4888, 0.8396, 0.4888, 0.9003, 1.701, 0.8396, 1.701, 0.8396, 0.4888, 0.9002, 0.4888, 0.8396, 1.017, 0.8396, 0.9566, 0.2333, 0.9566, 0.2333, 1.017, 0.8396, 0.9566, 0.8396, 1.017, 0.2333, 1.017, 0.2333, 0.9566, 0.8396, 1.701, 0.9003, 1.701, 0.9002, 0.4584, 0.8396, 0.4585, 0.9003, 1.624, 0.9003, 1.563, 0.8396, 1.563, 0.8396, 1.624, 0.9002, 1.563, 0.9002, 1.624, 0.8396, 1.624, 0.8396, 1.563, 0.8396, 0.4585, 0.8396, 0.4888, 0.2333, 0.9132, 0.2333, 0.8829, 0.9003, 1.701, 0.8396, 1.701, 0.8396, 0.4585, 0.9002, 0.4584, 1.301, 1.563, 1.301, 1.624, 0.05826, 1.624, 0.05826, 1.563, 0.9002, 1.017, 0.8396, 1.017, 0.8396, 0.9566, 0.9002, 0.9566, 0.8396, 0.4888, 0.9002, 0.4888, 0.9002, 0.4584, 0.8396, 0.4585, 0.8396, 1.701, 0.8396, 0.4585, 0.2333, 0.8829, 0.2333, 2.126, 0.05826, 1.017, 0.08857, 1.017, 0.08857, 1.563, 0.05826, 1.563, 0.9002, 0.4888, 0.8396, 0.4888, 0.8396, 0.4585, 0.9002, 0.4584, 0.8396, 1.017, 0.9002, 1.017, 0.9002, 1.563, 0.8396, 1.563, 0.9002, 1.017, 0.8396, 1.017, 0.8396, 1.563, 0.9002, 1.563, 0.8396, 1.624, 0.8396, 1.563, 0.2333, 1.563, 0.2333, 1.624, 0.2333, 1.624, 0.2333, 1.563, -0.3124, 1.563, -0.3124, 1.624, 0.2333, 1.017, 0.2333, 0.9566, -0.3124, 0.9567, -0.3124, 1.017, 0.2333, 0.8829, 0.2333, 2.126, -0.3124, 2.49, -0.3124, 1.247, 0.2333, 2.156, 0.2333, 2.126, -0.3124, 2.49, -0.3124, 2.52, 0.2333, 1.563, 0.2333, 1.624, -0.3124, 1.624, -0.3124, 1.563, 0.2333, 1.563, 0.2333, 1.017, -0.3124, 1.017, -0.3124, 1.563, 0.2333, 1.563, 0.2333, 1.017, -0.3124, 1.017, -0.3124, 1.563, 0.8396, 0.4888, 0.8396, 0.4585, 0.2333, 0.8829, 0.2333, 0.9132, 0.8396, 1.017, 0.8396, 1.563, 0.2333, 1.563, 0.2333, 1.017, 0.8396, 0.4888, 0.8396, 1.701, 0.2333, 2.126, 0.2333, 0.9132, 0.8396, 1.563, 0.8396, 1.017, 0.2333, 1.017, 0.2333, 1.563, 0.8396, 1.732, 0.8396, 1.701, 0.2333, 2.126, 0.2333, 2.156, 0.8396, 1.701, 0.8396, 1.732, 0.2333, 2.156, 0.2333, 2.126, 0.8396, 1.017, 0.8396, 1.563, 0.2333, 1.563, 0.2333, 1.017, 0.8396, 0.4585, 0.8396, 1.701, 0.2333, 2.126, 0.2333, 0.8829, 0.8396, 1.563, 0.8396, 1.017, 0.2333, 1.017, 0.2333, 1.563, -0.3124, 1.017, -0.3124, 1.563, -0.373, 1.563, -0.373, 1.017, 2.089, 1.017, 2.12, 1.017, 2.12, 0.9567, 2.089, 0.9567, -0.3124, 1.277, -0.3124, 1.247, -0.373, 1.247, -0.373, 1.277, 2.089, 1.563, 2.089, 1.624, 2.12, 1.624, 2.12, 1.563, -0.3124, 1.017, -0.3124, 1.563, -0.373, 1.563, -0.373, 1.017, -0.3124, 0.9567, -0.3124, 1.017, -0.373, 1.017, -0.373, 0.9567, -0.3124, 2.49, -0.373, 2.49, -0.373, 4.187, -0.3124, 4.187, 0.2333, 0.9566, 0.2333, 1.017, -0.3124, 1.017, -0.3124, 0.9567, 0.2333, 2.126, 0.2333, 0.8829, -0.3124, 1.247, -0.3124, 2.49, 0.2333, 0.9132, 0.2333, 0.8829, -0.3124, 1.247, -0.3124, 1.277, 0.2333, 2.126, 0.2333, 0.9132, -0.3124, 1.277, -0.3124, 2.49, 0.2333, 0.8829, 0.2333, 0.9132, -0.3124, 1.277, -0.3124, 1.247, 0.2333, 0.9132, 0.2333, 2.126, -0.3124, 2.49, -0.3124, 1.277, 0.2333, 1.017, 0.2333, 1.563, -0.3124, 1.563, -0.3124, 1.017, 0.2333, 1.017, 0.2333, 1.563, -0.3124, 1.563, -0.3124, 1.017, 0.2333, 2.126, 0.2333, 2.156, -0.3124, 2.52, -0.3124, 2.49, -0.373, 1.247, -0.373, 1.277, -1.889, 1.277, -1.889, 1.247, -0.373, 2.49, -0.373, 1.277, -1.889, 1.277, -1.889, 2.49, -1.889, 2.49, -0.373, 2.49, -0.373, 3.338, -0.373, 4.187, -1.889, 4.187, -1.889, 2.52, -0.373, 1.247, -0.373, 2.49, -1.889, 2.49, -1.889, 1.247, -0.3124, 2.49, -0.3124, 1.247, -0.373, 1.247, -0.373, 2.49, -0.3124, 1.563, -0.3124, 1.624, -0.373, 1.624, -0.373, 1.563, -0.3124, 1.563, -0.3124, 1.017, -0.373, 1.017, -0.373, 1.563, -0.3124, 2.49, -0.3124, 1.277, -0.373, 1.277, -0.373, 2.49, -0.3124, 1.247, -0.3124, 2.49, -0.373, 2.49, -0.373, 1.247, 2.089, 1.017, 2.089, 0.9567, 3.787, 0.9567, 3.787, 1.017, 2.938, 1.017, -0.3124, 1.277, -0.3124, 2.49, -0.373, 2.49, -0.373, 1.277, -0.3124, 1.247, -0.3124, 1.277, -0.373, 1.277, -0.373, 1.247, -1.889, 1.247, -1.889, 2.49, -1.949, 2.49, -1.949, 1.247, -1.889, 1.624, -1.889, 1.563, -1.949, 1.563, -1.949, 1.624, -1.889, 1.563, -1.889, 1.624, -1.949, 1.624, -1.949, 1.563, -1.889, 2.52, -1.889, 4.187, -1.949, 4.187, -1.949, 2.52, -0.373, 0.9567, -0.373, 1.017, -1.889, 1.017, -1.889, 0.9567, -0.373, 2.49, -0.373, 1.247, -1.889, 1.247, -1.889, 2.49, -0.373, 1.277, -0.373, 2.49, -1.889, 2.49, -1.889, 1.277, -0.373, 1.017, -0.373, 1.563, -1.889, 1.563, -1.889, 1.017, -1.889, 2.49, -0.373, 2.49, -0.373, 4.187, -1.889, 4.187, -0.373, 1.277, -0.373, 1.247, -1.889, 1.247, -1.889, 1.277, -0.373, 1.563, -0.373, 1.624, -1.889, 1.624, -1.889, 1.563, -0.373, 1.563, -0.373, 1.017, -1.889, 1.017, -1.889, 1.563, -1.889, 1.017, -1.949, 1.017, -1.949, 1.563, -1.889, 1.563, -0.373, 1.624, -0.373, 1.563, -1.889, 1.563, -1.889, 1.624, -0.3124, 1.624, -0.3124, 1.563, -0.373, 1.563, -0.373, 1.624, -0.373, 4.187, -1.889, 4.187, -1.889, 4.248, -0.373, 4.248, -1.889, 1.563, -1.889, 1.017, -1.949, 1.017, -1.949, 1.563, 3.787, 1.017, 2.938, 1.017, 2.938, 1.563, 3.787, 1.563, 2.696, 0.9567, 3.181, 0.9567, 3.181, 0.411, 2.696, 0.411, -0.373, 2.49, -0.3124, 2.49, -0.3124, 4.187, -0.373, 4.187, -0.3124, 2.49, -0.373, 2.49, -0.373, 4.187, -0.3124, 4.187, 3.787, 0.9567, 3.787, 1.017, 3.848, 1.017, 3.848, 0.9567, -0.373, 2.49, -1.889, 2.49, -1.889, 4.187, -0.373, 4.187, 2.089, 1.624, 2.089, 1.563, 3.787, 1.563, 3.787, 1.624, 2.089, 1.563, 2.12, 1.563, 2.12, 1.017, 2.089, 1.017, -0.3124, 2.49, -0.3124, 2.52, -0.373, 2.52, -0.373, 2.49, -0.3124, 1.563, -0.3124, 1.017, -0.373, 1.017, -0.373, 1.563, -0.3124, 2.52, -0.3124, 2.49, -0.373, 2.49, -0.373, 2.52, -1.949, 1.247, -1.949, 2.49, -2.677, 2.49, -2.677, 1.247, -1.949, 2.52, -1.949, 2.49, -2.677, 2.49, -2.677, 2.52, -1.949, 1.563, -1.949, 1.624, -2.677, 1.624, -2.677, 1.563, -1.949, 1.017, -1.949, 1.563, -2.677, 1.563, -2.677, 1.017, 2.12, 1.563, 2.12, 1.624, 3.787, 1.624, 3.787, 1.563, -1.949, 1.624, -1.949, 1.563, -2.677, 1.563, -2.677, 1.624, -1.889, 2.49, -1.889, 4.187, -1.949, 4.187, -1.949, 2.52, -1.949, 2.49, -1.889, 2.49, -1.889, 1.247, -1.949, 1.247, -1.949, 2.49, -1.889, 0.9567, -1.889, 1.017, -1.949, 1.017, -1.949, 0.9567, -1.889, 4.187, -1.889, 2.49, -1.949, 2.49, -1.949, 2.52, -1.949, 4.187, -1.889, 1.277, -1.889, 1.247, -1.949, 1.247, -1.949, 1.277, -1.889, 4.187, -1.889, 2.49, -1.949, 2.49, -1.949, 2.52, -1.949, 4.187, -1.889, 1.247, -1.889, 1.277, -1.949, 1.277, -1.949, 1.247, -1.889, 2.49, -1.889, 1.277, -1.949, 1.277, -1.949, 2.49, -1.889, 1.017, -1.889, 1.563, -1.949, 1.563, -1.949, 1.017, -1.889, 1.277, -1.889, 2.49, -1.949, 2.49, -1.949, 1.277, -1.949, 1.277, -1.949, 2.49, -2.677, 2.49, -2.677, 1.277, -1.889, 2.49, -1.889, 2.52, -1.949, 2.52, -1.949, 2.49, -1.949, 1.017, -1.889, 1.017, -1.889, 1.563, -1.949, 1.563, 2.089, 1.017, 2.12, 1.017, 2.12, 1.563, 2.089, 1.563, -1.949, 2.52, -1.889, 2.52, -1.889, 2.944, -1.949, 2.944, -1.949, 1.247, -1.949, 1.277, -2.677, 1.277, -2.677, 1.247, -0.3124, 1.017, -0.3124, 0.9567, -0.373, 0.9567, -0.373, 1.017, -0.373, 1.017, -0.373, 0.9567, -1.889, 0.9567, -1.889, 1.017, -1.889, 1.017, -1.889, 0.9567, -1.949, 0.9567, -1.949, 1.017, -1.889, 4.187, -1.949, 4.187, -1.949, 4.248, -1.889, 4.248, 3.848, 1.017, 3.787, 1.017, 3.787, 1.563, 3.848, 1.563, -0.373, 1.017, -1.889, 1.017, -1.889, 1.563, -0.373, 1.563, -0.3124, 4.187, -0.373, 4.187, -0.373, 4.248, -0.3124, 4.248, 3.787, 1.017, 3.787, 0.9567, 3.848, 0.9567, 3.848, 1.017, -0.373, 2.49, -0.3124, 2.49, -0.3124, 3.338, -0.373, 3.338, -0.373, 3.338, -0.3124, 3.338, -0.3124, 4.187, -0.373, 4.187, -0.3124, 1.017, -0.373, 1.017, -0.373, 1.563, -0.3124, 1.563, -0.373, 1.017, -0.3124, 1.017, -0.3124, 1.563, -0.373, 1.563, 2.938, 1.017, 3.787, 1.017, 3.787, 1.563, 2.938, 1.563, -0.3123, 1.563, -0.373, 1.563, -0.373, 1.624, -0.3123, 1.624, -1.949, 1.017, -1.889, 1.017, -1.889, 1.563, -1.949, 1.563, -0.3124, 1.017, -0.373, 1.017, -0.373, 1.563, -0.3123, 1.563, 3.787, 1.017, 3.848, 1.017, 3.848, 1.563, 3.787, 1.563, -1.889, 1.017, -0.373, 1.017, -0.373, 1.563, -1.889, 1.563, -0.373, 4.187, -0.3124, 4.187, -0.3123, 4.248, -0.373, 4.248, -1.949, 4.187, -1.889, 4.187, -1.889, 4.248, -1.949, 4.248, -1.889, 4.187, -0.373, 4.187, -0.373, 4.248, -1.889, 4.248, -0.373, 1.563, -1.889, 1.563, -1.889, 1.624, -0.373, 1.624, -1.889, 1.563, -1.949, 1.563, -1.949, 1.624, -1.889, 1.624, 3.848, 1.563, 3.787, 1.563, 3.787, 1.624, 3.848, 1.624, 3.787, 1.563, 3.848, 1.563, 3.848, 1.624, 3.787, 1.624, 3.787, 0.9567, 2.12, 0.9567, 2.12, 1.017, 3.787, 1.017, -2.677, 1.563, -2.677, 1.624, -4.193, 1.078, -4.193, 1.017, -2.677, 1.624, -2.677, 1.563, -4.193, 1.017, -4.193, 1.078, -2.677, 1.277, -2.677, 2.49, -4.193, 2.49, -4.193, 1.277, -2.677, 2.49, -2.677, 1.247, -4.193, 1.247, -4.193, 2.49, -2.677, 2.49, -2.677, 1.277, -4.193, 1.277, -4.193, 2.49, -2.677, 1.563, -2.677, 1.017, -4.193, 0.4716, -4.193, 1.017, -2.677, 1.017, -2.677, 1.563, -4.193, 1.017, -4.193, 0.4716, -1.949, 2.49, -1.949, 1.247, -2.677, 1.247, -2.677, 2.49, -1.949, 1.017, -1.949, 1.563, -2.677, 1.563, -2.677, 1.017, -1.949, 1.017, -1.949, 0.9567, -2.677, 0.9567, -2.677, 1.017, -1.949, 0.9567, -1.949, 1.017, -2.677, 1.017, -2.677, 0.9567, -1.949, 2.49, -1.949, 2.52, -2.677, 2.52, -2.677, 2.49, -1.949, 1.563, -1.949, 1.017, -2.677, 1.017, -2.677, 1.563, -1.949, 1.277, -1.949, 1.247, -2.677, 1.247, -2.677, 1.277, -1.949, 1.563, -1.949, 1.017, -2.677, 1.017, -2.677, 1.563, -1.949, 2.49, -1.949, 1.277, -2.677, 1.277, -2.677, 2.49, 0.8467, 0.4716, 0.877, 0.4716, 0.877, 0.5322, 0.8467, 0.5322, 2.09, 1.078, 2.09, 1.017, 0.8467, 1.017, 0.8467, 1.078, -4.193, 2.52, -4.193, 2.49, -4.435, 2.49, -4.435, 2.52, 0.877, 0.4716, 0.8467, 0.4716, 0.8467, 1.017, 0.877, 1.017, 2.09, 0.4716, 2.12, 0.4716, 2.12, 0.5322, 2.09, 0.5322, 2.12, 0.4716, 2.09, 0.4716, 2.09, 1.017, 2.12, 1.017, 2.09, 1.017, 2.09, 1.078, 2.12, 1.078, 2.12, 1.017, -2.677, 2.52, -2.677, 2.49, -4.193, 2.49, -4.193, 2.52, -2.677, 1.017, -2.677, 1.563, -4.193, 1.017, -4.193, 0.4716, -2.677, 1.247, -2.677, 2.49, -4.193, 2.49, -4.193, 1.247, -2.677, 1.017, -2.677, 0.9567, -4.193, 0.411, -4.193, 0.4716, -2.677, 1.563, -2.677, 1.017, -4.193, 0.4716, -4.193, 1.017, -2.677, 0.9567, -2.677, 1.017, -4.193, 0.4716, -4.193, 0.411, -2.677, 2.49, -2.677, 2.52, -4.193, 2.52, -4.193, 2.49, -2.677, 1.247, -2.677, 1.277, -4.193, 1.277, -4.193, 1.247, -2.677, 1.277, -2.677, 1.247, -4.193, 1.247, -4.193, 1.277, -4.193, 0.411, -4.193, 0.4716, -4.435, 0.411, -4.193, 2.49, -4.193, 1.277, -4.435, 1.277, -4.435, 2.49, -4.193, 0.4716, -4.193, 0.411, -4.435, 0.411, -4.193, 1.277, -4.193, 1.247, -4.435, 1.247, -4.435, 1.277, -4.193, 1.277, -4.193, 2.49, -4.435, 2.49, -4.435, 1.277, -1.282, 3.096, -0.9793, 3.096, -0.373, 2.49, -1.889, 2.49, -0.9793, 3.581, -1.282, 3.581, -1.889, 4.187, -0.373, 4.187, -1.282, 3.581, -1.282, 3.096, -1.889, 2.49, -1.889, 4.187, -0.9793, 3.096, -0.9793, 3.581, -0.373, 4.187, -0.373, 2.49, -0.9793, 3.096, -1.282, 3.096, -1.282, 3.581, -0.9793, 3.581, -0.9793, 0.9567, -1.282, 0.9567, -1.282, 0.411, -0.9793, 0.411, 3.181, 0.9567, 2.696, 0.9567, 2.696, 0.411, 3.181, 0.411, -1.282, 0.9567, -0.9793, 0.9567, -0.9793, 0.411, -1.282, 0.411, -4.193, 1.247, -4.193, 1.277, -4.435, 1.277, -4.435, 1.247, -4.193, 2.49, -4.193, 2.52, -4.435, 2.52, -4.435, 2.49, 2.12, 0.411, 2.09, 0.411, 2.09, 0.4716, 2.12, 0.4716, -4.435, 0.411, -4.193, 0.4716, -4.193, 0.5322, -4.435, 0.4716, -4.435, 0.411, -4.193, 0.4716, -4.193, 0.5322, -4.435, 0.4716, -4.193, 0.4716, -4.435, 0.411, -4.435, 0.4716, -4.193, 0.5322, 0.877, 0.411, 0.8467, 0.411, 0.8467, 0.4716, 0.877, 0.4716, -4.193, 0.4716, -4.435, 0.411, -4.435, 0.4716, -4.193, 0.5322, -1.889, 1.125, -1.949, 1.125, -1.949, 1.563, -1.889, 1.563, -1.889, 2.52, -1.949, 2.52, -1.949, 2.944, -1.889, 2.944, 2.12, 1.563, 2.12, 1.017, 2.544, 1.017, 2.544, 1.125, 2.544, 1.563, 2.12, 1.017, 2.12, 1.563, 2.544, 1.563, 2.544, 1.125, 2.544, 1.017, -1.889, 2.944, -1.949, 2.944, -1.949, 4.187, -1.889, 4.187, -1.889, 1.017, -1.949, 1.017, -1.949, 1.125, -1.889, 1.125, 2.544, 1.125, 2.544, 1.017, 3.787, 1.017, 3.787, 1.125, -1.949, 2.944, -1.889, 2.944, -1.889, 4.187, -1.949, 4.187, 2.544, 1.017, 2.544, 1.125, 3.787, 1.125, 3.787, 1.017])
me_cube.materials.append(mat_ground)
me_cube.materials.append(mat_walls)
me_cube.materials.append(mat_floor)
me_cube.materials.append(mat_roof)
me_cube.use_remesh_preserve_volume = False
me_cube.use_remesh_preserve_attributes = False
me_cube.use_mirror_vertex_groups = False
me_cube.update()

# ---- objects
ob_structure = bpy.data.objects.new('Structure', me_cube)

# ---- transforms, parenting, visibility, modifiers, constraints
ob_structure.location = (0.0, 0.0, 0.0)
ob_structure.lock_rotations_4d = False
ob_structure.empty_display_type = 'ARROWS'
ob_structure.lineart.crease_threshold = 0.0

# ---- collection membership
col_collection.objects.link(ob_structure)

# ---- scene / render settings (as saved in the file)
scene.frame_start = 1; scene.frame_end = 250; scene.frame_set(1)
scene.render.engine = 'BLENDER_EEVEE_NEXT'
scene.cycles.sampling_pattern = 'TABULATED_SOBOL'
scene.cycles.use_light_tree = False
scene.view_settings.view_transform = 'Filmic'
bpy.context.view_layer.update()

# ---- added for rendering (the .blend has no active camera and no usable light): camera, sun
cam_auto = bpy.data.cameras.new('AutoCamera')
cam_auto.lens = 50.0
cam_auto.sensor_width = 36.0
cam_auto.clip_end = 4620.24
ob_auto_camera = bpy.data.objects.new('AutoCamera', cam_auto)
scene.collection.objects.link(ob_auto_camera)
ob_auto_camera.location = (263.263, -315.917, 225.11)
ob_auto_camera.rotation_euler = (1.09748, -7.21219e-08, 0.694738)
scene.camera = ob_auto_camera
light_auto_sun = bpy.data.lights.new('AutoSun', 'SUN')
light_auto_sun.energy = 3.0
light_auto_sun.angle = 0.0523599
ob_auto_sun = bpy.data.objects.new('AutoSun', light_auto_sun)
scene.collection.objects.link(ob_auto_sun)
ob_auto_sun.rotation_euler = (0.872665, 0.174533, 0.523599)
bpy.context.view_layer.update()
